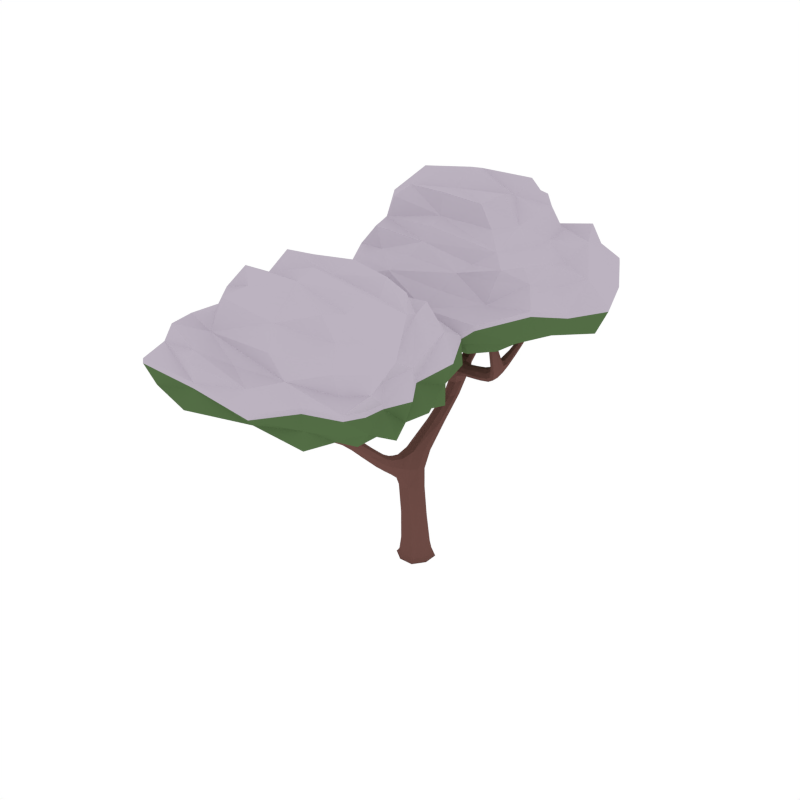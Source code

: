 # Source: CommonTree_Snow_1.blend  (saved by Blender 2.79.0; exported with 4.5.12 LTS)
import bpy
from mathutils import Matrix  # noqa: F401  (used for matrix-valued properties, if any)

bpy.ops.wm.read_factory_settings(use_empty=True)
scene = bpy.context.scene
scene.name = 'Scene'

# ---- collections
col_collection_1 = bpy.data.collections.new('Collection 1'); scene.collection.children.link(col_collection_1)

# ---- materials (node trees are filled in below, after node groups)
mat_wood = bpy.data.materials.new('Wood')
mat_wood.alpha_threshold = 0.0
mat_wood.diffuse_color = (0.1529, 0.07036, 0.05951, 1.0)
mat_wood.roughness = 0.5
mat_green = bpy.data.materials.new('Green')
mat_green.alpha_threshold = 0.0
mat_green.diffuse_color = (0.08744, 0.1523, 0.05986, 1.0)
mat_green.roughness = 0.5
mat_darkgreen = bpy.data.materials.new('DarkGreen')
mat_darkgreen.alpha_threshold = 0.0
mat_darkgreen.diffuse_color = (0.05316, 0.09084, 0.03697, 1.0)
mat_darkgreen.roughness = 0.5
mat_snow = bpy.data.materials.new('Snow')
mat_snow.alpha_threshold = 0.0
mat_snow.diffuse_color = (0.5029, 0.4508, 0.5271, 1.0)
mat_snow.roughness = 0.5

# ---- material node trees

# ---- world
world_world = bpy.data.worlds.new('World'); scene.world = world_world
world_world.color = (1.0, 1.0, 1.0)
world_world.use_sun_shadow = False
world_world.sun_shadow_jitter_overblur = 0.0
world_world.cycles.sampling_method = 'NONE'
world_world.cycles.sample_map_resolution = 256

# ---- meshes
me_cube_127 = bpy.data.meshes.new('Cube.127')
me_cube_127.from_pydata([(0.02139, 0.04812, 0.2856), (-0.08131, -0.006189, 0.2881), (-0.0311, -0.111, 0.2938), (0.07159, -0.05671, 0.2913), (-0.002953, -0.008502, -0.03538), (-0.03505, 0.1488, 0.899), (0.09949, -0.04213, -0.01599), (-0.03658, -0.111, -0.01602), (-0.1054, 0.02512, -0.01584), (0.03066, 0.09394, -0.01581), (0.03646, 0.1116, -0.04246), (-0.1231, 0.03091, -0.04246), (-0.04237, -0.1286, -0.04246), (0.1171, -0.04792, -0.04246), (0.03474, 0.4095, 1.111), (0.002698, 0.2656, 0.8751), (0.02715, 0.192, 0.8902), (-0.0595, 0.2224, 0.8839), (0.007828, 0.802, 1.543), (-0.0651, 0.4485, 1.101), (-0.03123, 0.374, 1.099), (0.2692, 0.2675, 1.261), (-0.07792, 0.4605, 1.196), (-0.04267, 0.3574, 1.177), (-0.4068, 0.5353, 1.571), (-0.04204, 0.4068, 1.245), (-0.0281, 0.4574, 1.273), (-0.4957, 0.5625, 1.702), (-0.4228, 0.5218, 1.54), (-0.406, 0.5698, 1.562), (-0.4726, 0.6699, 2.078), (-0.5278, 0.5526, 1.684), (-0.5029, 0.5968, 1.681), (-0.535, 0.5868, 1.663), (-0.4679, 0.6727, 2.178), (-0.4981, 0.6667, 2.073), (-0.467, 0.6435, 2.087), (-0.4925, 0.6403, 2.082), (-0.422, 0.5563, 1.531), (-0.2026, 0.4996, 1.336), (-0.1964, 0.5152, 1.389), (-0.2077, 0.464, 1.349), (-0.2014, 0.4796, 1.403), (-0.5271, 0.5957, 1.857), (-0.4975, 0.6028, 1.872), (-0.5332, 0.6265, 1.839), (-0.5036, 0.6337, 1.854), (0.02929, 0.9512, 1.883), (0.06212, 0.7855, 1.546), (0.04143, 0.8076, 1.517), (0.0004664, 0.7021, 1.671), (0.04478, 0.9581, 1.91), (0.04402, 0.9344, 1.898), (0.05228, 0.9603, 1.872), (0.06702, 0.9435, 1.887), (0.003721, 0.648, 1.401), (0.01604, 0.677, 1.349), (0.03995, 0.6533, 1.376), (-0.02019, 0.6718, 1.374), (0.06911, 0.8693, 1.72), (0.05098, 0.8891, 1.697), (0.04014, 0.8623, 1.739), (0.022, 0.8821, 1.717), (-0.05454, 0.5334, 1.223), (0.03995, 0.4964, 1.228), (-0.000568, 0.5337, 1.199), (-0.01401, 0.4962, 1.252), (-0.2889, 0.03532, 1.553), (-0.1867, 0.1345, 1.398), (-0.241, 0.1713, 1.39), (-0.3516, -0.02618, 1.842), (-0.4028, -0.0445, 1.936), (-0.3943, -0.002775, 1.838), (-0.3822, -0.03312, 1.829), (-0.3637, 0.004165, 1.851), (-0.07216, 0.2669, 1.248), (-0.09392, 0.3094, 1.262), (-0.1182, 0.2693, 1.225), (-0.14, 0.3118, 1.239), (-0.209, 0.1549, 1.634), (-0.199, 0.1779, 1.402), (-0.3043, 0.04795, 1.664), (-0.3277, 0.005856, 1.665), (-0.3373, 0.03859, 1.663), (-0.1908, 0.2424, 1.792), (-0.2287, 0.1279, 1.386), (-0.2529, 0.04551, 1.553), (-0.2979, 0.07156, 1.547), (-0.08684, 0.3955, 1.197), (0.01143, 0.3476, 1.206), (-0.03273, 0.3857, 1.226), (-0.06976, -0.009508, 0.645), (0.0472, -0.05071, 0.6514), (0.01226, 0.04043, 0.631), (0.02341, -0.4864, 0.9296), (-0.01344, 0.4203, 1.276), (0.3815, 0.245, 1.369), (0.2879, 0.3476, 1.293), (0.2903, 0.3087, 1.247), (0.2668, 0.3064, 1.308), (0.4758, 0.07611, 1.744), (0.4279, 0.2443, 1.317), (0.4393, 0.4129, 1.412), (0.4001, 0.206, 1.325), (0.1046, 0.3775, 1.253), (0.1188, 0.3789, 1.199), (0.1232, 0.4208, 1.239), (0.1002, 0.3356, 1.213), (0.4592, 0.05539, 1.815), (0.4545, 0.1019, 1.762), (0.4559, 0.05665, 1.742), (0.4347, 0.08247, 1.759), (0.4149, 0.1661, 1.547), (0.4409, 0.1314, 1.519), (0.4413, 0.1942, 1.547), (0.4673, 0.1595, 1.518), (0.474, 0.4871, 1.527), (0.4074, 0.4213, 1.41), (0.4027, 0.3938, 1.444), (0.4346, 0.3854, 1.447), (0.4918, 0.5134, 1.631), (0.4702, 0.4612, 1.556), (0.4426, 0.4691, 1.554), (0.4464, 0.495, 1.526), (0.4324, 0.3036, 1.411), (0.3897, 0.3125, 1.405), (0.3942, 0.3435, 1.356), (0.4368, 0.3346, 1.362), (-0.2947, 0.01521, 1.667), (-0.2178, 0.1836, 1.613), (-0.2377, 0.1478, 1.652), (-0.2465, 0.1765, 1.632), (-0.1835, 0.2495, 1.929), (-0.1853, 0.2216, 1.801), (-0.2093, 0.2346, 1.802), (-0.2039, 0.2138, 1.812), (-0.2763, 0.1167, 1.566), (-0.2661, 0.08264, 1.598), (-0.2402, 0.1239, 1.539), (-0.2299, 0.08981, 1.571), (-0.02906, 0.6295, 1.828), (-0.008502, 0.6682, 1.645), (0.01287, 0.6801, 1.659), (-0.02091, 0.6902, 1.657), (-0.03387, 0.6378, 1.98), (-0.01122, 0.6417, 1.834), (-0.0375, 0.6498, 1.833), (-0.01965, 0.662, 1.839), (-0.004859, 0.7549, 1.599), (0.04019, 0.7415, 1.601), (0.01319, 0.7291, 1.575), (0.02214, 0.7674, 1.625), (-0.213, -0.5547, 1.471), (-0.1725, -0.9351, 1.225), (0.01746, -0.6832, 1.195), (0.03525, -0.7496, 1.157), (0.1345, -0.6003, 1.511), (0.008893, -0.7377, 1.228), (-0.02352, -0.7158, 1.255), (0.1586, -0.5884, 1.579), (0.1537, -0.5984, 1.491), (0.1225, -0.5776, 1.507), (0.1101, -0.5965, 1.736), (0.1845, -0.5809, 1.572), (0.1534, -0.561, 1.568), (0.1793, -0.5536, 1.561), (0.08832, -0.6229, 1.801), (0.1277, -0.5891, 1.738), (0.115, -0.6165, 1.74), (0.1326, -0.6091, 1.742), (0.1416, -0.5757, 1.487), (0.05916, -0.6402, 1.337), (0.04082, -0.6411, 1.38), (0.07276, -0.6629, 1.348), (0.05442, -0.6639, 1.391), (0.1749, -0.5802, 1.644), (0.1519, -0.5882, 1.65), (0.1697, -0.556, 1.635), (0.1468, -0.564, 1.641), (-0.3284, -0.5223, 1.715), (-0.2407, -0.5839, 1.461), (-0.2322, -0.5585, 1.446), (-0.1894, -0.6352, 1.555), (-0.3442, -0.5274, 1.731), (-0.3334, -0.5402, 1.721), (-0.3443, -0.5225, 1.703), (-0.3493, -0.5404, 1.709), (-0.1328, -0.6275, 1.357), (-0.1423, -0.6063, 1.318), (-0.1527, -0.6329, 1.331), (-0.1224, -0.601, 1.344), (-0.3001, -0.5612, 1.587), (-0.2931, -0.5391, 1.576), (-0.2824, -0.5589, 1.606), (-0.2754, -0.5368, 1.595), (-0.02614, -0.6535, 1.225), (-0.07068, -0.7073, 1.207), (-0.0538, -0.6679, 1.193), (-0.04302, -0.6929, 1.239), (0.2508, -0.937, 1.484), (0.1734, -0.8838, 1.357), (0.1942, -0.8414, 1.364), (0.272, -1.0, 1.694), (0.2973, -1.009, 1.769), (0.2903, -0.9702, 1.702), (0.2952, -0.9919, 1.691), (0.2671, -0.9783, 1.705), (0.07779, -0.8141, 1.225), (0.07279, -0.7834, 1.247), (0.1089, -0.7931, 1.213), (0.1039, -0.7625, 1.234), (0.1464, -0.9018, 1.533), (0.1643, -0.8535, 1.366), (0.2402, -0.9414, 1.566), (0.27, -0.96, 1.568), (0.2642, -0.9358, 1.57), (0.08092, -0.8781, 1.646), (0.2033, -0.8717, 1.354), (0.2249, -0.9427, 1.477), (0.2438, -0.9103, 1.484), (0.04635, -0.7188, 1.19), (0.003385, -0.7812, 1.175), (0.01449, -0.7504, 1.207), (-0.01911, -0.7438, 1.251), (-0.2369, -0.9892, 1.316), (-0.2053, -0.8918, 1.256), (-0.1987, -0.9136, 1.214), (-0.1792, -0.9133, 1.266), (-0.2399, -1.138, 1.587), (-0.2689, -1.002, 1.277), (-0.3235, -0.8947, 1.354), (-0.2389, -1.02, 1.282), (-0.08256, -0.8094, 1.219), (-0.09143, -0.8008, 1.165), (-0.1067, -0.7864, 1.206), (-0.06733, -0.8238, 1.178), (-0.2207, -1.148, 1.638), (-0.2327, -1.114, 1.6), (-0.221, -1.145, 1.584), (-0.2138, -1.121, 1.598), (-0.2311, -1.055, 1.445), (-0.2391, -1.086, 1.423), (-0.257, -1.044, 1.446), (-0.2651, -1.075, 1.424), (-0.3651, -0.8575, 1.441), (-0.3046, -0.8796, 1.352), (-0.2925, -0.8974, 1.376), (-0.3113, -0.9124, 1.378), (-0.3818, -0.8472, 1.517), (-0.3542, -0.8743, 1.461), (-0.3381, -0.8609, 1.459), (-0.349, -0.8441, 1.439), (-0.2869, -0.9658, 1.35), (-0.2611, -0.9472, 1.345), (-0.2745, -0.9267, 1.31), (-0.3003, -0.9453, 1.315), (0.246, -0.9657, 1.563), (0.1441, -0.8775, 1.522), (0.1641, -0.8994, 1.551), (0.1618, -0.8752, 1.54), (0.05485, -0.8977, 1.741), (0.08392, -0.8945, 1.65), (0.09376, -0.8783, 1.656), (0.09676, -0.8948, 1.661), (0.2113, -0.8922, 1.496), (0.2131, -0.9221, 1.514), (0.1901, -0.8957, 1.471), (0.192, -0.9256, 1.488), (-0.1663, -0.6956, 1.666), (-0.1678, -0.6493, 1.536), (-0.1872, -0.6513, 1.542), (-0.1699, -0.6332, 1.549), (-0.1875, -0.7129, 1.774), (-0.1826, -0.695, 1.667), (-0.1693, -0.6808, 1.672), (-0.1856, -0.6802, 1.674), (-0.1956, -0.5889, 1.509), (-0.2187, -0.6129, 1.501), (-0.1939, -0.6075, 1.487), (-0.2204, -0.5943, 1.523), (-0.03571, -0.6976, 1.102), (0.01735, -0.6797, 1.102), (-0.03472, -0.6519, 1.135), (0.01833, -0.634, 1.135), (-0.07709, -0.1408, 0.6983), (-0.0314, -0.1362, 0.7781), (-0.02855, -0.1819, 0.6221), (0.01714, -0.1773, 0.7019), (-0.0312, -0.5, 0.9102), (0.008722, -0.4549, 0.9729), (-0.04589, -0.4685, 0.9535), (0.0008752, 0.484, 1.114), (0.02191, -0.2897, 0.7662), (-0.02829, -0.2949, 0.7193), (-0.01231, -0.2569, 0.8198), (-0.06251, -0.2621, 0.7728), (0.02688, 0.0824, -0.03715), (0.0726, 0.009329, 0.2874), (0.01709, 0.03129, 0.5058), (-0.06347, 0.1111, -0.04246), (-0.09386, 0.02133, -0.03715), (-0.07437, -0.02005, 0.5124), (-0.1226, -0.06901, -0.04246), (-0.03279, -0.09941, -0.03715), (-0.03035, -0.1368, 0.514), (0.05756, -0.1281, -0.04246), (0.08795, -0.03833, -0.03715), (0.05954, -0.06512, 0.5182), (0.09908, 0.04314, -0.0159), (-0.04295, 0.04713, 0.2858), (-0.08144, -0.07213, 0.2912), (0.03236, -0.1101, 0.2944), (0.08452, -0.04315, 0.07761), (-0.03259, -0.103, 0.07819), (-0.09139, 0.01466, 0.07698), (0.02572, 0.07449, 0.0764), (-0.05456, 0.09352, -0.01578), (-0.105, -0.06009, -0.01594), (0.04868, -0.1106, -0.01605), (0.1167, 0.05201, -0.04246), (0.03474, 0.1064, -0.03934), (-0.1178, 0.02919, -0.03935), (-0.04065, -0.1234, -0.03939), (0.1119, -0.04619, -0.03939), (1.521e-05, 0.4218, 1.018), (-0.05749, 0.3835, 1.014), (-0.03225, 0.3166, 1.018), (0.02526, 0.3548, 1.022), (-0.06275, 0.1754, 0.8937), (0.02689, -0.1181, 0.6729), (0.03054, 0.2402, 0.8805), (-0.03852, 0.03775, 0.6332), (-0.01626, 0.4662, 1.252), (-0.1093, 0.4678, 1.246), (-0.03226, 0.4013, 1.227), (0.04267, 0.4026, 1.249), (0.06956, 0.4547, 1.226), (-0.04004, 0.485, 1.108), (0.04397, 0.3536, 1.202), (-0.06519, 0.4023, 1.097), (-0.1018, 0.4273, 1.277), (-0.0892, 0.4785, 1.309), (-0.08702, 0.4422, 1.329), (-0.02396, 0.4041, 1.261), (-0.01373, 0.4424, 1.283), (-0.5436, 0.6056, 1.73), (-0.537, 0.5722, 1.751), (-0.5118, 0.6144, 1.748), (-0.5052, 0.581, 1.769), (-0.5087, 0.5491, 1.699), (-0.1974, 0.5019, 1.41), (-0.5407, 0.5671, 1.669), (-0.1982, 0.5157, 1.359), (-0.483, 0.6773, 2.151), (-0.4788, 0.658, 2.156), (-0.4643, 0.6787, 2.152), (-0.4601, 0.6594, 2.157), (-0.4641, 0.6578, 2.084), (-0.5189, 0.6378, 1.843), (-0.5385, 0.6094, 1.844), (-0.4777, 0.6351, 2.087), (-0.4146, 0.5197, 1.558), (-0.4925, 0.582, 1.695), (-0.4269, 0.536, 1.527), (-0.5195, 0.6005, 1.667), (-0.4978, 0.5703, 1.607), (-0.4699, 0.5816, 1.627), (-0.4922, 0.5361, 1.625), (-0.4644, 0.5474, 1.645), (-0.4029, 0.5562, 1.573), (-0.4133, 0.5714, 1.545), (-0.2057, 0.4623, 1.379), (-0.2068, 0.4784, 1.329), (-0.3196, 0.5358, 1.439), (-0.3139, 0.5511, 1.484), (-0.3259, 0.5008, 1.443), (-0.3201, 0.5162, 1.487), (-0.4942, 0.6201, 1.867), (-0.4862, 0.6746, 2.073), (-0.5023, 0.653, 2.076), (-0.5098, 0.5915, 1.869), (-0.5087, 0.6196, 1.976), (-0.4818, 0.6248, 1.987), (-0.5145, 0.6476, 1.963), (-0.4875, 0.6528, 1.973), (0.03376, 0.4556, 1.115), (-0.06586, 0.5005, 1.209), (0.01076, 0.3733, 1.105), (-0.08636, 0.4224, 1.191), (-0.03403, 0.371, 1.149), (-0.07451, 0.4599, 1.158), (0.06334, 0.4022, 1.167), (0.00183, 0.5041, 1.171), (0.03208, 0.8077, 1.643), (0.06616, 0.8171, 1.605), (0.01369, 0.8326, 1.602), (0.04617, 0.8388, 1.578), (0.01823, 0.8108, 1.523), (-0.04673, 0.514, 1.243), (0.05218, 0.7681, 1.573), (0.03422, 0.5144, 1.209), (0.0426, 0.9454, 1.912), (0.05922, 0.9528, 1.905), (0.03203, 0.9579, 1.902), (0.04864, 0.9654, 1.895), (0.03654, 0.9601, 1.874), (0.0248, 0.8702, 1.733), (0.05818, 0.8612, 1.735), (0.06596, 0.954, 1.876), (-0.00916, 0.6808, 1.355), (0.002656, 0.7828, 1.571), (0.02671, 0.6452, 1.395), (0.06141, 0.7976, 1.525), (0.01623, 0.7239, 1.514), (0.03273, 0.7642, 1.459), (0.05429, 0.7419, 1.487), (-0.001493, 0.7588, 1.485), (0.03098, 0.8908, 1.701), (0.03147, 0.9403, 1.894), (0.05864, 0.9349, 1.896), (0.06826, 0.8807, 1.704), (0.06978, 0.9192, 1.832), (0.05372, 0.9368, 1.815), (0.04466, 0.9113, 1.847), (0.0286, 0.9288, 1.829), (-0.01619, 0.6581, 1.394), (0.03816, 0.6659, 1.356), (-0.03872, 0.5435, 1.203), (0.02207, 0.4877, 1.247), (-0.04047, 0.5827, 1.268), (0.03116, 0.5585, 1.27), (0.001546, 0.5866, 1.244), (-0.01086, 0.5545, 1.294), (-0.2802, 0.06343, 1.605), (-0.314, 0.05259, 1.594), (-0.3054, 0.01777, 1.601), (-0.2705, 0.02839, 1.599), (-0.2406, 0.06831, 1.555), (-0.2227, 0.1854, 1.397), (-0.3886, -0.02309, 1.922), (-0.4115, -0.02814, 1.91), (-0.4021, -0.0509, 1.901), (-0.3792, -0.04585, 1.913), (-0.3639, -0.03726, 1.833), (-0.2684, 0.03123, 1.555), (-0.3821, 0.00825, 1.846), (-0.3025, 0.05102, 1.55), (-0.1227, 0.3202, 1.253), (-0.2457, 0.1479, 1.385), (-0.2043, 0.1203, 1.391), (-0.07121, 0.2886, 1.261), (-0.1323, 0.2026, 1.3), (-0.148, 0.2487, 1.311), (-0.1779, 0.1993, 1.281), (-0.1936, 0.2455, 1.292), (-0.2856, 0.09433, 1.551), (-0.35, -0.009241, 1.849), (-0.1827, 0.1579, 1.403), (-0.396, -0.01965, 1.83), (-0.3337, 0.0302, 1.754), (-0.3539, -0.008438, 1.742), (-0.365, 0.0225, 1.746), (-0.3226, -0.0007374, 1.75), (-0.2913, 0.03405, 1.666), (-0.3409, 0.02002, 1.663), (-0.3086, 0.002219, 1.667), (-0.3231, 0.05132, 1.663), (-0.267, 0.06864, 1.492), (-0.2291, 0.0773, 1.496), (-0.2774, 0.1072, 1.49), (-0.2341, 0.1264, 1.493), (-0.1403, 0.2922, 1.226), (-0.09008, 0.2565, 1.233), (-0.09837, 0.3639, 1.213), (-0.06735, 0.326, 1.197), (-0.05082, 0.3563, 1.239), (-0.01981, 0.3184, 1.222), (-0.07836, 0.3803, 1.179), (-0.004506, 0.3416, 1.186), (-0.07075, 0.3988, 1.216), (0.002807, 0.3655, 1.223), (-0.08233, -0.0771, 0.6666), (0.002089, 0.1514, 0.8983), (0.05126, 0.00784, 0.6374), (-0.03458, 0.2618, 0.8756), (-0.06547, 0.05984, 0.748), (0.03595, 0.02287, 0.7542), (0.007315, 0.1078, 0.7309), (-0.03599, -0.03397, 0.7996), (0.3441, 0.2698, 1.34), (0.364, 0.325, 1.326), (0.3524, 0.233, 1.291), (0.376, 0.2731, 1.278), (0.2786, 0.2707, 1.242), (0.1, 0.3549, 1.237), (0.275, 0.329, 1.312), (0.1279, 0.4198, 1.215), (0.3986, 0.2158, 1.427), (0.4343, 0.2556, 1.437), (0.4252, 0.1756, 1.391), (0.4553, 0.2103, 1.388), (0.385, 0.222, 1.35), (0.3847, 0.2751, 1.386), (0.4337, 0.2923, 1.338), (0.4174, 0.2092, 1.308), (0.1061, 0.3376, 1.196), (0.2644, 0.2843, 1.288), (0.1128, 0.4005, 1.256), (0.2961, 0.3461, 1.267), (0.1776, 0.3454, 1.277), (0.1961, 0.3456, 1.22), (0.1972, 0.3875, 1.262), (0.1765, 0.3036, 1.235), (0.4427, 0.06393, 1.804), (0.4575, 0.07816, 1.806), (0.4588, 0.04458, 1.792), (0.4737, 0.0588, 1.795), (0.4711, 0.09755, 1.754), (0.4595, 0.1318, 1.51), (0.4383, 0.09497, 1.764), (0.4224, 0.1467, 1.535), (0.4621, 0.1889, 1.534), (0.4702, 0.05625, 1.738), (0.4204, 0.1839, 1.553), (0.4413, 0.06837, 1.751), (0.4278, 0.1151, 1.676), (0.4501, 0.08709, 1.654), (0.4493, 0.1371, 1.676), (0.4716, 0.1091, 1.655), (0.4202, 0.459, 1.452), (0.4443, 0.4245, 1.483), (0.4161, 0.4327, 1.482), (0.4484, 0.4508, 1.453), (0.4213, 0.4261, 1.399), (0.4494, 0.3151, 1.392), (0.4003, 0.4075, 1.43), (0.4142, 0.3848, 1.451), (0.4743, 0.5172, 1.597), (0.4925, 0.4919, 1.62), (0.4714, 0.4977, 1.619), (0.4954, 0.5113, 1.598), (0.4584, 0.4997, 1.517), (0.4818, 0.47, 1.544), (0.4526, 0.4608, 1.56), (0.4404, 0.4819, 1.542), (0.4124, 0.3487, 1.343), (0.4482, 0.3949, 1.433), (0.3854, 0.3284, 1.382), (0.4058, 0.3021, 1.417), (0.4332, 0.3447, 1.428), (0.396, 0.3533, 1.425), (0.4011, 0.3826, 1.383), (0.4383, 0.3739, 1.387), (-0.2197, 0.1864, 1.71), (-0.1976, 0.1937, 1.696), (-0.2261, 0.2099, 1.696), (-0.204, 0.2172, 1.682), (-0.2058, 0.1704, 1.619), (-0.2458, 0.07833, 1.592), (-0.2348, 0.1878, 1.617), (-0.2798, 0.09726, 1.589), (-0.1915, 0.2337, 1.903), (-0.1786, 0.2398, 1.896), (-0.1954, 0.2486, 1.898), (-0.1825, 0.2547, 1.891), (-0.2018, 0.2442, 1.795), (-0.183, 0.2334, 1.794), (-0.1936, 0.213, 1.809), (-0.2109, 0.2218, 1.81), (-0.2256, 0.108, 1.548), (-0.2216, 0.1448, 1.648), (-0.2612, 0.1294, 1.545), (-0.2488, 0.1598, 1.647), (-0.265, 0.1427, 1.594), (-0.2544, 0.1095, 1.621), (-0.2304, 0.1497, 1.57), (-0.2198, 0.1165, 1.597), (-0.009952, 0.676, 1.725), (-0.0002938, 0.6552, 1.717), (-0.02874, 0.6639, 1.716), (-0.01908, 0.6432, 1.707), (-0.01304, 0.7016, 1.667), (0.03786, 0.7576, 1.619), (0.005572, 0.6685, 1.649), (-0.002634, 0.7389, 1.581), (-0.02788, 0.652, 1.946), (-0.02178, 0.6368, 1.944), (-0.0412, 0.6428, 1.943), (-0.0351, 0.6277, 1.94), (-0.01771, 0.6305, 1.83), (-0.03806, 0.6367, 1.829), (-0.0113, 0.655, 1.838), (-0.03036, 0.6608, 1.837), (0.004178, 0.7676, 1.618), (0.01173, 0.6941, 1.668), (0.03125, 0.7288, 1.582), (-0.02033, 0.6763, 1.648), (-0.01321, 0.7226, 1.628), (0.02685, 0.7107, 1.63), (0.002359, 0.6987, 1.611), (0.01127, 0.7345, 1.647), (-0.03027, -0.7108, 1.236), (0.0273, -0.6771, 1.244), (0.008489, -0.7412, 1.209), (-0.04455, -0.7699, 1.219), (-0.07518, -0.7431, 1.198), (-0.02395, -0.7872, 1.169), (0.0325, -0.7101, 1.268), (0.0004105, -0.6878, 1.296), (0.008853, -0.7142, 1.311), (-0.00394, -0.7478, 1.239), (-0.02838, -0.7313, 1.259), (0.176, -0.5492, 1.598), (0.1814, -0.5757, 1.609), (0.1507, -0.5573, 1.605), (0.1561, -0.5838, 1.616), (0.172, -0.5919, 1.578), (0.04285, -0.6524, 1.396), (0.1893, -0.5649, 1.565), (0.04677, -0.6353, 1.356), (0.1008, -0.6079, 1.786), (0.1045, -0.6222, 1.788), (0.08863, -0.6135, 1.783), (0.0924, -0.6278, 1.785), (0.1085, -0.608, 1.738), (0.1563, -0.5544, 1.636), (0.1786, -0.5657, 1.639), (0.1248, -0.6182, 1.742), (0.1468, -0.6055, 1.502), (0.1504, -0.5762, 1.575), (0.1527, -0.5861, 1.484), (0.1642, -0.5509, 1.562), (0.1708, -0.5641, 1.524), (0.1467, -0.5696, 1.533), (0.1775, -0.5903, 1.533), (0.1534, -0.5959, 1.543), (0.124, -0.5889, 1.513), (0.1287, -0.5714, 1.497), (0.06717, -0.6694, 1.372), (0.07037, -0.6509, 1.332), (0.1012, -0.5979, 1.432), (0.08555, -0.5973, 1.464), (0.1173, -0.6183, 1.434), (0.1016, -0.6176, 1.466), (0.1442, -0.5777, 1.646), (0.1174, -0.5882, 1.736), (0.1349, -0.5968, 1.74), (0.1641, -0.5907, 1.649), (0.1602, -0.5921, 1.686), (0.1402, -0.5997, 1.688), (0.1553, -0.5705, 1.68), (0.1353, -0.578, 1.682), (-0.004827, -0.6673, 1.21), (0.03607, -0.7005, 1.187), (0.02266, -0.7241, 1.136), (0.01826, -0.6662, 1.166), (-0.05146, -0.7487, 1.141), (-0.042, -0.6741, 1.169), (-0.2439, -0.5752, 1.536), (-0.2631, -0.5749, 1.504), (-0.2361, -0.547, 1.513), (-0.2551, -0.5502, 1.49), (-0.2198, -0.5496, 1.455), (-0.02803, -0.67, 1.239), (-0.232, -0.5959, 1.481), (-0.06953, -0.6916, 1.192), (-0.3385, -0.535, 1.732), (-0.3504, -0.5348, 1.724), (-0.3352, -0.522, 1.728), (-0.3472, -0.5217, 1.72), (-0.3349, -0.5177, 1.708), (-0.2749, -0.5478, 1.605), (-0.2925, -0.5651, 1.599), (-0.3511, -0.5318, 1.703), (-0.1293, -0.5964, 1.327), (-0.2066, -0.5694, 1.49), (-0.1448, -0.6362, 1.348), (-0.2419, -0.5729, 1.447), (-0.1851, -0.6021, 1.442), (-0.202, -0.5739, 1.402), (-0.2112, -0.5995, 1.417), (-0.1828, -0.5696, 1.427), (-0.282, -0.5319, 1.583), (-0.3272, -0.5315, 1.721), (-0.3423, -0.5445, 1.717), (-0.3015, -0.5513, 1.577), (-0.3345, -0.548, 1.669), (-0.3286, -0.5287, 1.661), (-0.3182, -0.5468, 1.684), (-0.3123, -0.5275, 1.676), (-0.1231, -0.6135, 1.357), (-0.153, -0.6216, 1.318), (-0.03538, -0.6504, 1.205), (-0.0607, -0.7095, 1.226), (-0.06061, -0.6339, 1.262), (-0.09568, -0.6726, 1.247), (-0.08296, -0.6422, 1.234), (-0.07333, -0.6643, 1.275), (0.2279, -0.9305, 1.52), (0.2542, -0.9241, 1.519), (0.2608, -0.9499, 1.519), (0.2357, -0.9548, 1.512), (0.2086, -0.933, 1.478), (0.1768, -0.84, 1.368), (0.2825, -0.9982, 1.758), (0.3001, -0.9917, 1.754), (0.304, -1.008, 1.744), (0.2864, -1.014, 1.748), (0.2848, -1.001, 1.69), (0.2395, -0.9467, 1.481), (0.2774, -0.9688, 1.706), (0.2538, -0.9221, 1.486), (0.08778, -0.7657, 1.245), (0.2065, -0.8533, 1.358), (0.1904, -0.8855, 1.353), (0.06683, -0.8036, 1.239), (0.1292, -0.8433, 1.276), (0.1202, -0.8114, 1.293), (0.1612, -0.8265, 1.268), (0.1522, -0.7946, 1.284), (0.2274, -0.9007, 1.486), (0.2637, -0.9911, 1.7), (0.1616, -0.8716, 1.362), (0.2986, -0.979, 1.695), (0.2524, -0.9567, 1.633), (0.2807, -0.9724, 1.626), (0.2757, -0.9497, 1.633), (0.2574, -0.9794, 1.626), (0.2371, -0.9548, 1.563), (0.2732, -0.9464, 1.57), (0.2594, -0.969, 1.565), (0.2508, -0.9327, 1.569), (0.2336, -0.9135, 1.437), (0.2065, -0.9217, 1.434), (0.2261, -0.8856, 1.441), (0.192, -0.8887, 1.436), (0.1135, -0.7721, 1.221), (0.09528, -0.8116, 1.213), (0.0638, -0.7391, 1.205), (0.06177, -0.7684, 1.179), (0.03367, -0.7648, 1.221), (0.03164, -0.7941, 1.194), (0.04818, -0.7257, 1.17), (0.01712, -0.7737, 1.158), (0.03379, -0.7275, 1.206), (0.0003898, -0.7731, 1.196), (-0.2198, -0.9611, 1.294), (-0.2495, -0.9298, 1.285), (-0.216, -0.9859, 1.254), (-0.2438, -0.9658, 1.246), (-0.1812, -0.9334, 1.208), (-0.07189, -0.819, 1.202), (-0.1912, -0.9007, 1.27), (-0.108, -0.7845, 1.184), (-0.2381, -1.015, 1.358), (-0.2734, -0.999, 1.367), (-0.2452, -1.049, 1.33), (-0.2755, -1.034, 1.33), (-0.233, -1.005, 1.302), (-0.2473, -0.9704, 1.33), (-0.2864, -0.9722, 1.296), (-0.2518, -1.022, 1.269), (-0.0726, -0.8193, 1.16), (-0.1721, -0.926, 1.249), (-0.09544, -0.7976, 1.222), (-0.2113, -0.8938, 1.234), (-0.1289, -0.8585, 1.239), (-0.1443, -0.8554, 1.186), (-0.1538, -0.8363, 1.228), (-0.1193, -0.8776, 1.198), (-0.2125, -1.137, 1.63), (-0.2265, -1.132, 1.632), (-0.2179, -1.155, 1.621), (-0.232, -1.149, 1.623), (-0.2427, -1.122, 1.595), (-0.2519, -1.091, 1.417), (-0.2197, -1.114, 1.601), (-0.2308, -1.07, 1.435), (-0.2697, -1.054, 1.436), (-0.2305, -1.149, 1.582), (-0.2398, -1.045, 1.449), (-0.2143, -1.133, 1.591), (-0.2211, -1.096, 1.537), (-0.2285, -1.121, 1.521), (-0.242, -1.088, 1.539), (-0.2493, -1.112, 1.523), (-0.323, -0.859, 1.384), (-0.3282, -0.8898, 1.406), (-0.3118, -0.876, 1.405), (-0.3395, -0.8728, 1.385), (-0.3156, -0.8803, 1.345), (-0.3022, -0.9627, 1.336), (-0.2953, -0.8872, 1.366), (-0.2974, -0.9069, 1.381), (-0.3722, -0.8388, 1.492), (-0.3763, -0.8616, 1.509), (-0.3639, -0.8514, 1.508), (-0.3845, -0.849, 1.494), (-0.3587, -0.8443, 1.433), (-0.3648, -0.8716, 1.453), (-0.3422, -0.8695, 1.463), (-0.3407, -0.8514, 1.451), (-0.2886, -0.9284, 1.301), (-0.3236, -0.9097, 1.368), (-0.2635, -0.9348, 1.329), (-0.2685, -0.9591, 1.353), (-0.299, -0.9388, 1.364), (-0.2767, -0.9221, 1.361), (-0.2898, -0.9032, 1.331), (-0.3121, -0.9199, 1.334), (0.1307, -0.8905, 1.591), (0.1163, -0.8912, 1.577), (0.128, -0.8713, 1.584), (0.1136, -0.8721, 1.57), (0.1408, -0.8908, 1.523), (0.203, -0.9307, 1.505), (0.1524, -0.8697, 1.529), (0.2174, -0.9068, 1.511), (0.06916, -0.9009, 1.723), (0.05988, -0.9004, 1.716), (0.06682, -0.8894, 1.721), (0.05754, -0.8889, 1.714), (0.08664, -0.8737, 1.65), (0.07916, -0.8867, 1.645), (0.09114, -0.8983, 1.656), (0.09842, -0.887, 1.661), (0.1857, -0.9121, 1.473), (0.1558, -0.9061, 1.545), (0.2003, -0.886, 1.479), (0.1673, -0.8872, 1.55), (0.1909, -0.8841, 1.515), (0.1928, -0.9128, 1.53), (0.1703, -0.8877, 1.492), (0.1722, -0.9164, 1.507), (-0.1809, -0.6567, 1.593), (-0.1781, -0.6717, 1.584), (-0.1636, -0.6564, 1.589), (-0.1607, -0.6714, 1.58), (-0.1804, -0.6304, 1.555), (-0.2257, -0.6049, 1.515), (-0.1771, -0.6545, 1.536), (-0.1885, -0.5968, 1.495), (-0.1918, -0.7007, 1.75), (-0.1896, -0.7119, 1.746), (-0.1797, -0.7014, 1.75), (-0.1775, -0.7126, 1.745), (-0.1739, -0.6991, 1.665), (-0.1635, -0.6882, 1.669), (-0.1881, -0.6873, 1.671), (-0.1784, -0.677, 1.675), (-0.2085, -0.5869, 1.521), (-0.193, -0.6436, 1.55), (-0.2059, -0.6149, 1.489), (-0.1638, -0.6406, 1.541), (-0.1826, -0.6109, 1.529), (-0.2031, -0.6323, 1.521), (-0.181, -0.6284, 1.512), (-0.2047, -0.6148, 1.538), (0.01802, -0.6044, 1.039), (0.01578, -0.5693, 1.078), (-0.03276, -0.6229, 1.031), (-0.03501, -0.5878, 1.07), (-0.008944, -0.7001, 1.093), (-0.04896, -0.6791, 1.118), (0.03062, -0.6523, 1.118), (-0.00747, -0.6316, 1.143), (0.0269, -0.3675, 0.8229), (-0.03004, -0.3752, 0.7896), (-0.001191, -0.3357, 0.8702), (-0.063, -0.1285, 0.7576), (-0.06078, -0.2795, 0.7347), (0.0009159, -0.1553, 0.7596), (0.001815, -0.5013, 0.9086), (0.008203, -0.3008, 0.729), (0.02768, -0.467, 0.9567), (-0.02022, -0.4541, 0.9734), (-0.05424, -0.4874, 0.9276), (-0.05814, -0.3434, 0.8369), (-0.04313, -0.2515, 0.8093), (-0.06763, -0.1622, 0.6399), (0.01451, -0.2717, 0.8051), (0.009809, -0.1902, 0.6433), (0.0161, -0.233, 0.7343), (-0.02733, -0.2376, 0.6724), (-0.02295, -0.1973, 0.7972), (-0.06637, -0.202, 0.7353), (0.08616, 0.03657, -0.03852), (0.062, -0.003933, 0.5098), (-0.04803, 0.08061, -0.03852), (-0.04007, 0.02957, 0.5066), (0.04212, -0.09761, -0.03852), (0.02616, -0.1359, 0.5505), (-0.09206, -0.05357, -0.03852), (-0.08046, -0.09889, 0.544), (0.08448, 0.03067, 0.07676), (-0.04762, 0.07394, 0.07649), (-0.09118, -0.05906, 0.07763), (0.04058, -0.1025, 0.0783), (-0.06083, 0.1059, -0.03933), (-0.1174, -0.06637, -0.03937), (0.05492, -0.1229, -0.0394), (0.1115, 0.04938, -0.03936), (0.0264, 0.3981, 1.021), (-0.03443, 0.4191, 1.015), (-0.05986, 0.3407, 1.015), (0.003436, 0.3187, 1.021), (0.04223, 0.4361, 1.249), (-0.07793, 0.4849, 1.252), (-0.09229, 0.4313, 1.229), (0.02698, 0.3813, 1.227), (-0.09355, 0.4252, 1.307), (-0.08473, 0.4645, 1.333), (-0.5282, 0.6184, 1.734), (-0.5494, 0.5866, 1.736), (-0.5183, 0.5683, 1.765), (-0.5018, 0.5998, 1.763), (-0.4773, 0.6792, 2.13), (-0.4887, 0.6637, 2.133), (-0.471, 0.6504, 2.139), (-0.4607, 0.6664, 2.136), (-0.4759, 0.5332, 1.64), (-0.4613, 0.5673, 1.641), (-0.503, 0.5503, 1.61), (-0.4841, 0.5845, 1.613), (-0.3155, 0.538, 1.496), (-0.3152, 0.5516, 1.461), (-0.3246, 0.4992, 1.466), (-0.3241, 0.515, 1.429), (-0.4786, 0.6403, 1.982), (-0.5016, 0.657, 1.965), (-0.5191, 0.6325, 1.966), (-0.4931, 0.615, 1.985), (0.06146, 0.4655, 1.188), (-0.0509, 0.5116, 1.174), (0.0317, 0.3557, 1.167), (-0.07999, 0.4055, 1.155), (0.05311, 0.7981, 1.621), (0.01229, 0.8101, 1.619), (0.06549, 0.8291, 1.586), (0.02373, 0.8415, 1.584), (0.054, 0.9441, 1.906), (0.03403, 0.9479, 1.905), (0.05902, 0.9586, 1.893), (0.03806, 0.9627, 1.891), (0.009064, 0.7675, 1.464), (-0.0005495, 0.7484, 1.523), (0.04208, 0.7357, 1.525), (0.05322, 0.7539, 1.467), (0.03643, 0.9374, 1.818), (0.03106, 0.9179, 1.842), (0.06052, 0.911, 1.844), (0.06875, 0.9298, 1.82), (-0.03511, 0.567, 1.287), (0.02792, 0.573, 1.251), (-0.02793, 0.5922, 1.249), (0.0165, 0.55, 1.288), (-0.2602, 0.05237, 1.593), (-0.2965, 0.07236, 1.589), (-0.3186, 0.03267, 1.598), (-0.2856, 0.01423, 1.601), (-0.3726, -0.02736, 1.901), (-0.3964, -0.01431, 1.899), (-0.4065, -0.03493, 1.885), (-0.3827, -0.04803, 1.887), (-0.1745, 0.2584, 1.304), (-0.1974, 0.2219, 1.282), (-0.1509, 0.1892, 1.288), (-0.129, 0.2267, 1.31), (-0.3354, -0.01241, 1.745), (-0.3204, 0.01675, 1.754), (-0.3521, 0.03399, 1.751), (-0.3674, 0.005197, 1.742), (-0.2452, 0.06325, 1.495), (-0.2819, 0.08584, 1.49), (-0.2634, 0.1228, 1.503), (-0.2238, 0.09836, 1.508), (-0.09411, 0.3485, 1.199), (-0.03647, 0.311, 1.205), (-0.083, 0.3679, 1.229), (-0.02278, 0.3371, 1.237), (-0.07341, -0.02539, 0.7655), (0.007568, -0.05845, 0.77), (0.04067, 0.07808, 0.7383), (-0.03708, 0.1043, 0.7336), (0.3436, 0.2479, 1.32), (0.3598, 0.2978, 1.354), (0.3892, 0.3183, 1.304), (0.3649, 0.2374, 1.272), (0.4056, 0.1929, 1.411), (0.4035, 0.2498, 1.428), (0.4559, 0.2608, 1.4), (0.4457, 0.1771, 1.378), (0.1839, 0.3053, 1.217), (0.1743, 0.3228, 1.26), (0.1856, 0.3681, 1.28), (0.2037, 0.3859, 1.238), (0.4468, 0.057, 1.786), (0.4451, 0.07872, 1.796), (0.4689, 0.07829, 1.789), (0.4689, 0.05004, 1.777), (0.4669, 0.1327, 1.667), (0.4654, 0.087, 1.648), (0.432, 0.1291, 1.68), (0.4346, 0.09969, 1.666), (0.4324, 0.4637, 1.443), (0.4139, 0.4457, 1.469), (0.4562, 0.4334, 1.471), (0.4264, 0.4243, 1.487), (0.4778, 0.513, 1.574), (0.4626, 0.5011, 1.591), (0.4936, 0.4924, 1.593), (0.4735, 0.4842, 1.606), (0.4172, 0.3875, 1.371), (0.4488, 0.3552, 1.412), (0.393, 0.3681, 1.406), (0.4096, 0.3437, 1.434), (-0.2075, 0.1847, 1.707), (-0.2279, 0.1957, 1.707), (-0.1948, 0.2067, 1.686), (-0.2171, 0.22, 1.686), (-0.1869, 0.229, 1.877), (-0.1994, 0.2353, 1.878), (-0.1796, 0.2442, 1.867), (-0.1928, 0.2515, 1.868), (-0.2161, 0.1343, 1.578), (-0.2348, 0.1053, 1.616), (-0.2508, 0.1551, 1.575), (-0.268, 0.1238, 1.613), (-0.0008503, 0.6687, 1.723), (-0.02134, 0.675, 1.723), (-0.006848, 0.6439, 1.71), (-0.02903, 0.6506, 1.709), (-0.0199, 0.6482, 1.918), (-0.03409, 0.6526, 1.917), (-0.02491, 0.6301, 1.913), (-0.03967, 0.6346, 1.912), (-0.004766, 0.7345, 1.642), (0.02508, 0.7256, 1.643), (0.01859, 0.6987, 1.616), (-0.01165, 0.7077, 1.614), (-0.05502, -0.7486, 1.22), (0.0007465, -0.6787, 1.248), (0.03319, -0.7027, 1.224), (-0.02193, -0.7728, 1.197), (0.02286, -0.719, 1.292), (-0.001356, -0.7018, 1.315), (0.1612, -0.5471, 1.599), (0.1858, -0.56, 1.602), (0.1693, -0.5868, 1.615), (0.1479, -0.5722, 1.612), (0.1001, -0.6033, 1.772), (0.1125, -0.6096, 1.775), (0.1056, -0.625, 1.775), (0.09385, -0.6179, 1.772), (0.1664, -0.6001, 1.54), (0.1447, -0.5837, 1.54), (0.1809, -0.5754, 1.526), (0.1563, -0.5607, 1.527), (0.08953, -0.6068, 1.473), (0.08951, -0.5929, 1.448), (0.1136, -0.6235, 1.451), (0.113, -0.6078, 1.424), (0.1332, -0.5904, 1.686), (0.1437, -0.5693, 1.679), (0.1632, -0.579, 1.682), (0.151, -0.6018, 1.689), (-0.06724, -0.7231, 1.165), (-0.01266, -0.6552, 1.181), (-0.01427, -0.7654, 1.137), (0.03884, -0.695, 1.154), (-0.2502, -0.5848, 1.516), (-0.2292, -0.5631, 1.523), (-0.2644, -0.5641, 1.491), (-0.243, -0.5417, 1.499), (-0.3442, -0.5388, 1.726), (-0.3331, -0.5293, 1.729), (-0.3508, -0.5292, 1.716), (-0.3391, -0.5192, 1.719), (-0.1895, -0.5647, 1.412), (-0.1851, -0.5824, 1.454), (-0.2069, -0.6051, 1.446), (-0.212, -0.5884, 1.403), (-0.3186, -0.5229, 1.667), (-0.3115, -0.5372, 1.683), (-0.3274, -0.5519, 1.679), (-0.336, -0.539, 1.661), (-0.06183, -0.6476, 1.275), (-0.09535, -0.66, 1.233), (-0.06816, -0.63, 1.245), (-0.08724, -0.6756, 1.265), (0.2213, -0.9423, 1.507), (0.2368, -0.9169, 1.513), (0.2639, -0.9357, 1.521), (0.2499, -0.959, 1.516), (0.2771, -1.003, 1.74), (0.2873, -0.9864, 1.744), (0.3031, -0.9937, 1.735), (0.2929, -1.01, 1.731), (0.1339, -0.7953, 1.293), (0.1647, -0.8062, 1.274), (0.1474, -0.8431, 1.268), (0.1168, -0.8313, 1.287), (0.2703, -0.9816, 1.625), (0.2491, -0.9698, 1.63), (0.2628, -0.9476, 1.635), (0.284, -0.9592, 1.63), (0.2218, -0.9248, 1.435), (0.2368, -0.8974, 1.44), (0.2099, -0.8827, 1.449), (0.1938, -0.9122, 1.443), (0.06912, -0.7468, 1.189), (0.04738, -0.7891, 1.18), (0.05043, -0.7451, 1.219), (0.02394, -0.7853, 1.212), (-0.2136, -0.9749, 1.277), (-0.2381, -0.9472, 1.306), (-0.265, -0.9409, 1.269), (-0.2263, -0.9857, 1.239), (-0.2366, -1.032, 1.346), (-0.2514, -0.9936, 1.36), (-0.2904, -1.001, 1.34), (-0.2596, -1.054, 1.322), (-0.1266, -0.8748, 1.181), (-0.1207, -0.8701, 1.222), (-0.1409, -0.8461, 1.243), (-0.1581, -0.8368, 1.205), (-0.2137, -1.143, 1.616), (-0.2186, -1.128, 1.624), (-0.2346, -1.135, 1.62), (-0.2267, -1.154, 1.61), (-0.2527, -1.095, 1.532), (-0.2389, -1.125, 1.517), (-0.2279, -1.088, 1.541), (-0.2215, -1.108, 1.53), (-0.3329, -0.8593, 1.378), (-0.3145, -0.8664, 1.396), (-0.3391, -0.8871, 1.398), (-0.316, -0.8848, 1.409), (-0.3739, -0.8422, 1.476), (-0.3598, -0.8461, 1.487), (-0.378, -0.8611, 1.489), (-0.3617, -0.8608, 1.498), (-0.3024, -0.9043, 1.323), (-0.313, -0.9361, 1.352), (-0.2795, -0.9109, 1.347), (-0.2827, -0.9327, 1.367), (0.1243, -0.8951, 1.586), (0.1329, -0.8813, 1.59), (0.1113, -0.8824, 1.57), (0.1202, -0.8664, 1.575), (0.07169, -0.9013, 1.704), (0.07691, -0.8932, 1.707), (0.06296, -0.8926, 1.696), (0.06827, -0.8837, 1.7), (0.1661, -0.9034, 1.493), (0.183, -0.9213, 1.522), (0.1802, -0.8782, 1.5), (0.197, -0.8981, 1.528), (-0.1836, -0.664, 1.59), (-0.1732, -0.653, 1.593), (-0.1689, -0.6755, 1.58), (-0.1576, -0.6636, 1.584), (-0.1913, -0.7013, 1.728), (-0.1841, -0.6936, 1.731), (-0.1808, -0.7101, 1.724), (-0.1733, -0.7022, 1.727), (-0.1941, -0.6085, 1.538), (-0.2094, -0.6244, 1.532), (-0.1917, -0.6348, 1.512), (-0.1762, -0.6186, 1.518), (-0.04775, -0.6098, 1.049), (-0.009008, -0.57, 1.083), (-0.005638, -0.6226, 1.025), (0.02843, -0.582, 1.06), (-0.06105, -0.361, 0.8056), (0.008175, -0.3796, 0.7938), (-0.03397, -0.332, 0.8647), (0.02437, -0.3494, 0.8555), (-0.05154, -0.191, 0.782), (-0.06059, -0.2207, 0.6884), (0.004544, -0.2137, 0.7812), (0.007035, -0.2445, 0.6877), (0.4416, -1.455, 1.662), (0.265, -0.8697, 1.378), (0.2279, -0.3797, 1.393), (0.545, -0.4491, 1.569), (0.2025, -0.1302, 1.605), (0.6502, -1.208, 1.61), (-0.4146, -1.339, 1.505), (-0.772, -0.7839, 1.65), (-0.2402, -1.573, 1.728), (-0.8143, -1.29, 1.705), (-0.4915, -0.7733, 1.46), (0.6311, -0.8949, 1.545), (0.3748, -1.273, 1.552), (-0.4199, -0.4512, 1.715), (-0.3829, -0.1915, 1.582), (-0.35, -0.3805, 1.443), (-0.1115, -0.831, 1.442), (-0.7441, -1.301, 1.607), (-0.6529, -1.571, 1.748), (0.1846, -1.589, 1.69), (0.6335, -0.6964, 1.522), (0.5633, -0.8846, 1.407), (0.6037, -1.353, 1.638), (0.4483, -1.472, 1.556), (0.2376, -0.653, 1.431), (-0.1193, -0.185, 1.602), (0.4901, -0.2076, 1.588), (0.2155, -0.2052, 1.532), (-0.1032, -0.3675, 1.44), (0.5227, -0.4079, 1.417), (-0.6411, -0.5886, 1.69), (-0.1956, -0.3068, 1.792), (0.5985, -0.4429, 1.713), (0.1759, -0.1563, 1.731), (0.6185, -1.192, 1.692), (0.3989, -1.425, 1.733), (-0.4348, -0.5598, 1.42), (-0.3046, -1.599, 1.588), (0.03174, -1.318, 1.549), (-0.7254, -0.7523, 1.55), (0.5997, -1.236, 1.535), (0.6737, -0.886, 1.679), (-0.9179, -0.9935, 1.666), (-0.5026, -1.026, 1.46), (0.6964, -1.053, 1.559), (0.3072, -1.056, 1.495), (-0.4598, -0.29, 1.65), (-0.3986, -0.2912, 1.529), (-0.6154, -0.4876, 1.547), (-0.1124, -0.6136, 1.415), (0.1365, -1.515, 1.614), (-0.6064, -1.529, 1.616), (0.4932, -0.6829, 1.469), (0.5569, -1.345, 1.594), (-0.1221, -0.209, 1.54), (0.4157, -0.2675, 1.527), (0.5545, -0.7091, 1.683), (0.6156, -1.356, 1.734), (-0.1756, -0.1771, 1.715), (0.4806, -0.2153, 1.741), (-0.0741, -1.058, 1.466), (-0.841, -0.9938, 1.503), (0.5697, -1.054, 1.505), (0.6161, -1.054, 1.683), (-0.3883, 1.03, 1.793), (-0.2117, 0.4452, 1.51), (-0.1746, -0.04478, 1.524), (-0.4916, 0.02464, 1.7), (-0.1492, -0.2942, 1.736), (-0.5969, 0.7835, 1.741), (0.468, 0.9148, 1.636), (0.8254, 0.3595, 1.782), (0.2936, 1.148, 1.86), (0.8676, 0.8653, 1.837), (0.5449, 0.3488, 1.592), (-0.5777, 0.4704, 1.676), (-0.3215, 0.8488, 1.683), (0.4363, -0.233, 1.713), (0.4033, -0.04393, 1.574), (0.1649, 0.4065, 1.574), (0.7975, 0.8763, 1.738), (0.7063, 1.147, 1.879), (-0.1313, 1.164, 1.822), (-0.5802, 0.272, 1.654), (-0.5099, 0.4602, 1.538), (-0.5503, 0.9287, 1.769), (-0.3949, 1.047, 1.687), (-0.1843, 0.2286, 1.563), (0.1726, -0.2395, 1.734), (-0.4368, -0.2168, 1.72), (-0.1621, -0.2193, 1.663), (0.1565, -0.05694, 1.572), (-0.4694, -0.01657, 1.548), (0.6945, 0.1642, 1.821), (-0.5452, 0.01845, 1.845), (-0.1226, -0.2682, 1.863), (-0.5652, 0.7677, 1.823), (0.4882, 0.1353, 1.551), (0.358, 1.174, 1.719), (0.02162, 0.8938, 1.681), (0.7788, 0.3279, 1.681), (-0.5464, 0.8111, 1.667), (-0.6203, 0.4616, 1.811), (0.9712, 0.569, 1.797), (0.5559, 0.6018, 1.591), (-0.643, 0.6284, 1.691), (-0.2539, 0.6318, 1.627), (0.5131, -0.1345, 1.781), (0.4519, -0.1332, 1.66), (0.6687, 0.06311, 1.679), (0.1658, 0.1892, 1.547), (-0.08313, 1.09, 1.746), (0.6597, 1.105, 1.747), (-0.4398, 0.2585, 1.601), (-0.5036, 0.9208, 1.726), (0.1754, -0.2154, 1.672), (-0.3624, -0.157, 1.658), (-0.5011, 0.2846, 1.814), (-0.5622, 0.9313, 1.865), (-0.4272, -0.2092, 1.872), (0.1275, 0.6337, 1.597), (0.8944, 0.5693, 1.635), (-0.5164, 0.6294, 1.636), (-0.5628, 0.6297, 1.814), (-0.5961, -1.255, 1.957), (-0.5964, -1.013, 1.887), (-0.7103, -1.269, 1.839), (-0.4922, -1.476, 1.995), (-0.4353, -1.222, 2.003), (-0.2692, -1.525, 1.922), (-0.2298, -1.594, 1.88), (-0.03596, -1.463, 1.881), (0.655, -1.191, 1.825), (0.6082, -1.044, 1.829), (0.6673, -1.194, 1.943), (0.5422, -1.304, 1.829), (0.6164, -1.191, 1.722), (0.07088, -0.6445, 2.135), (0.06072, -0.5403, 2.098), (-0.2796, -0.6795, 2.112), (0.09496, -0.6872, 2.268), (0.4652, -0.6853, 2.171), (0.1301, -0.2304, 1.894), (-0.1948, -0.3091, 1.822), (0.09129, -0.3729, 1.953), (0.406, -0.3307, 1.876), (0.1754, -0.1592, 1.762), (0.06656, -0.4712, 2.02), (0.4275, -0.4651, 2.043), (-0.2734, -0.508, 1.943), (0.152, -1.17, 2.299), (-0.2167, -1.177, 2.302), (0.1472, -1.235, 2.219), (0.4852, -1.168, 2.209), (0.1438, -1.041, 2.335), (-0.3606, -1.191, 2.151), (-0.2363, -1.338, 2.169), (-0.3881, -1.011, 2.152), (0.1359, -1.333, 2.121), (0.1695, -1.41, 1.995), (0.4877, -1.258, 2.086), (0.6135, -0.862, 2.142), (0.579, -0.8653, 1.993), (0.4564, -0.888, 2.198), (0.614, -1.046, 2.105), (0.5533, -0.4679, 1.902), (0.6119, -0.6748, 1.888), (0.5965, -0.4447, 1.744), (0.2857, -1.419, 1.873), (0.3975, -1.423, 1.763), (-0.7692, -0.7845, 1.681), (-0.9145, -0.9933, 1.697), (-0.6713, -0.8327, 1.805), (-0.6387, -0.59, 1.72), (-0.2393, -1.57, 1.759), (0.1841, -1.586, 1.721), (-0.6504, -1.569, 1.778), (-0.8112, -1.289, 1.736), (0.59, -1.163, 2.078), (-0.3802, -0.8119, 2.119), (-0.4729, -0.7902, 2.007), (-0.2549, -0.8331, 2.287), (0.1187, -0.8739, 2.242), (0.6545, -0.8661, 1.857), (0.6713, -0.8863, 1.71), (-0.6042, -0.8023, 1.946), (-0.5453, -0.6357, 1.954), (-0.4673, -0.5172, 1.953), (-0.4455, -0.4987, 1.883), (-0.4182, -0.4531, 1.746), (-0.4722, -1.005, 2.009), (-0.2837, -1.389, 1.975), (-0.5583, -1.485, 1.877), (0.138, -1.547, 1.833), (0.6867, -1.035, 1.964), (0.5317, -1.328, 1.954), (0.4968, -0.6477, 2.044), (-0.3856, -0.5889, 2.02), (0.3225, -0.3988, 1.936), (-0.2327, -0.4066, 1.913), (-0.2057, -1.024, 2.224), (-0.1178, -1.256, 2.235), (0.5149, -1.053, 2.277), (0.4156, -1.273, 2.222), (0.3737, -0.7348, 2.251), (-0.1785, -0.7083, 2.241), (-0.5774, -0.6577, 1.853), (0.5526, -0.71, 1.714), (0.6134, -1.354, 1.764), (-0.1749, -0.1799, 1.746), (0.4789, -0.2179, 1.771), (0.614, -1.054, 1.713), (-0.7565, -1.014, 1.821), (0.6495, 0.8305, 2.088), (0.6498, 0.588, 2.018), (0.7637, 0.8449, 1.971), (0.5455, 1.052, 2.126), (0.4887, 0.7972, 2.134), (0.3226, 1.101, 2.053), (0.2832, 1.169, 2.011), (0.08935, 1.038, 2.013), (-0.3867, 1.028, 1.824), (-0.1307, 1.162, 1.853), (-0.3442, 0.9988, 1.895), (-0.6016, 0.7665, 1.956), (-0.5549, 0.6196, 1.961), (-0.6139, 0.7695, 2.075), (-0.4888, 0.8792, 1.96), (-0.563, 0.7667, 1.854), (-0.01749, 0.22, 2.266), (-0.007338, 0.1158, 2.229), (0.333, 0.2549, 2.243), (-0.04157, 0.2627, 2.399), (-0.4118, 0.2607, 2.303), (-0.0767, -0.1942, 2.025), (0.2482, -0.1155, 1.954), (-0.0379, -0.05167, 2.084), (-0.3526, -0.09383, 2.008), (-0.122, -0.2654, 1.894), (-0.01317, 0.04664, 2.151), (-0.3741, 0.04056, 2.175), (0.3268, 0.0835, 2.075), (-0.09862, 0.7456, 2.431), (0.2701, 0.7522, 2.433), (-0.09384, 0.8109, 2.351), (-0.4318, 0.7438, 2.34), (-0.09041, 0.6161, 2.467), (0.4139, 0.7665, 2.282), (0.2897, 0.9136, 2.301), (0.4415, 0.5865, 2.283), (-0.08253, 0.9082, 2.252), (-0.1161, 0.9855, 2.126), (-0.4344, 0.8332, 2.218), (-0.5601, 0.4374, 2.274), (-0.5256, 0.4408, 2.125), (-0.403, 0.4635, 2.33), (-0.5607, 0.6217, 2.237), (-0.4999, 0.04335, 2.033), (-0.5585, 0.2503, 2.019), (-0.5431, 0.0202, 1.875), (-0.1485, -0.2913, 1.767), (0.1721, -0.2368, 1.765), (-0.2324, 0.9949, 2.004), (0.8225, 0.36, 1.813), (0.9678, 0.5688, 1.828), (0.7247, 0.4082, 1.937), (0.6921, 0.1654, 1.852), (0.2927, 1.146, 1.89), (0.7038, 1.144, 1.91), (0.8646, 0.864, 1.867), (-0.5366, 0.7384, 2.21), (0.4336, 0.3874, 2.251), (0.5263, 0.3656, 2.138), (0.3083, 0.4086, 2.418), (-0.0653, 0.4494, 2.374), (-0.6011, 0.4415, 1.989), (-0.618, 0.4617, 1.841), (0.6576, 0.3777, 2.078), (0.5987, 0.2111, 2.086), (0.5207, 0.09263, 2.084), (0.4989, 0.07417, 2.015), (0.4716, 0.02851, 1.877), (0.5114, -0.1322, 1.812), (0.4348, -0.2303, 1.744), (0.5256, 0.5803, 2.14), (0.3371, 0.9647, 2.106), (0.6117, 1.06, 2.009), (-0.0846, 1.122, 1.965), (-0.6333, 0.6104, 2.096), (-0.4784, 0.9034, 2.085), (-0.4434, 0.2231, 2.175), (0.439, 0.1643, 2.152), (0.2283, -0.2447, 1.877), (-0.2691, -0.02574, 2.067), (0.2861, -0.01792, 2.044), (0.2591, 0.5992, 2.356), (0.1711, 0.8312, 2.366), (-0.4615, 0.6283, 2.409), (-0.3622, 0.8484, 2.354), (-0.3203, 0.3103, 2.382), (0.2319, 0.2838, 2.372), (0.6308, 0.2332, 1.985), (-0.4992, 0.2854, 1.845), (-0.56, 0.9297, 1.896), (-0.4255, -0.2066, 1.903), (-0.5606, 0.6293, 1.845), (0.8099, 0.5899, 1.953)], [], [(0, 297, 894, 315), (0, 315, 895, 309), (0, 309, 889, 298), (0, 298, 887, 297), (1, 309, 895, 314), (1, 314, 896, 310), (1, 310, 893, 301), (1, 301, 889, 309), (2, 310, 896, 313), (2, 313, 897, 311), (2, 311, 891, 304), (2, 304, 893, 310), (3, 311, 897, 312), (3, 312, 894, 297), (3, 297, 887, 307), (3, 307, 891, 311), (4, 300, 888, 296), (4, 296, 886, 306), (4, 306, 890, 303), (4, 303, 892, 300), (5, 488, 981, 482), (5, 482, 905, 326), (5, 326, 904, 328), (5, 328, 980, 488), (6, 318, 900, 323), (6, 323, 901, 308), (6, 308, 894, 312), (6, 312, 897, 318), (7, 317, 899, 322), (7, 322, 900, 318), (7, 318, 897, 313), (7, 313, 896, 317), (8, 316, 898, 321), (8, 321, 899, 317), (8, 317, 896, 314), (8, 314, 895, 316), (9, 308, 901, 320), (9, 320, 898, 316), (9, 316, 895, 315), (9, 315, 894, 308), (10, 319, 886, 296), (10, 296, 888, 299), (10, 299, 898, 320), (10, 320, 901, 319), (11, 299, 888, 300), (11, 300, 892, 302), (11, 302, 899, 321), (11, 321, 898, 299), (12, 302, 892, 303), (12, 303, 890, 305), (12, 305, 900, 322), (12, 322, 899, 302), (13, 305, 890, 306), (13, 306, 886, 319), (13, 319, 901, 323), (13, 323, 900, 305), (14, 327, 902, 385), (14, 385, 932, 391), (14, 391, 934, 387), (14, 387, 905, 327), (15, 487, 983, 484), (15, 484, 903, 324), (15, 324, 902, 330), (15, 330, 982, 487), (16, 486, 982, 330), (16, 330, 902, 327), (16, 327, 905, 482), (16, 482, 981, 486), (17, 485, 980, 328), (17, 328, 904, 325), (17, 325, 903, 484), (17, 484, 983, 485), (18, 416, 945, 410), (18, 410, 937, 395), (18, 395, 939, 397), (18, 397, 944, 416), (19, 325, 904, 339), (19, 339, 935, 390), (19, 390, 933, 337), (19, 337, 903, 325), (20, 326, 905, 387), (20, 387, 934, 389), (20, 389, 935, 339), (20, 339, 904, 326), (21, 506, 993, 512), (21, 512, 992, 493), (21, 493, 987, 491), (21, 491, 984, 506), (22, 390, 935, 388), (22, 388, 908, 333), (22, 333, 907, 386), (22, 386, 933, 390), (23, 389, 934, 478), (23, 478, 977, 474), (23, 474, 976, 477), (23, 477, 935, 389), (24, 376, 924, 369), (24, 369, 921, 368), (24, 368, 920, 361), (24, 361, 926, 376), (25, 334, 909, 343), (25, 343, 910, 340), (25, 340, 908, 334), (26, 332, 907, 341), (26, 341, 911, 344), (26, 344, 906, 332), (27, 368, 921, 362), (27, 362, 915, 348), (27, 348, 914, 349), (27, 349, 920, 368), (28, 363, 927, 375), (28, 375, 926, 361), (28, 361, 920, 367), (28, 367, 922, 363), (29, 369, 924, 374), (29, 374, 925, 370), (29, 370, 923, 366), (29, 366, 921, 369), (30, 384, 929, 378), (30, 378, 916, 355), (30, 355, 919, 357), (30, 357, 928, 384), (31, 367, 920, 349), (31, 349, 914, 346), (31, 346, 913, 351), (31, 351, 922, 367), (32, 366, 923, 364), (32, 364, 912, 347), (32, 347, 915, 362), (32, 362, 921, 366), (33, 365, 922, 351), (33, 351, 913, 345), (33, 345, 912, 364), (33, 364, 923, 365), (34, 353, 917, 354), (34, 354, 918, 356), (34, 356, 919, 355), (34, 355, 916, 353), (35, 383, 930, 379), (35, 379, 917, 353), (35, 353, 916, 378), (35, 378, 929, 383), (36, 382, 928, 357), (36, 357, 919, 356), (36, 356, 918, 360), (36, 360, 931, 382), (37, 381, 931, 360), (37, 360, 918, 354), (37, 354, 917, 379), (37, 379, 930, 381), (38, 370, 925, 373), (38, 373, 927, 363), (38, 363, 922, 365), (38, 365, 923, 370), (39, 352, 907, 333), (39, 333, 908, 372), (39, 372, 927, 373), (39, 373, 925, 352), (40, 350, 911, 341), (40, 341, 907, 352), (40, 352, 925, 374), (40, 374, 924, 350), (41, 372, 908, 340), (41, 340, 910, 371), (41, 371, 926, 375), (41, 375, 927, 372), (42, 342, 911, 350), (42, 350, 924, 376), (42, 376, 926, 371), (42, 371, 910, 342), (43, 346, 914, 380), (43, 380, 931, 381), (43, 381, 930, 359), (43, 359, 913, 346), (44, 348, 915, 377), (44, 377, 928, 382), (44, 382, 931, 380), (44, 380, 914, 348), (45, 345, 913, 359), (45, 359, 930, 383), (45, 383, 929, 358), (45, 358, 912, 345), (46, 347, 912, 358), (46, 358, 929, 384), (46, 384, 928, 377), (46, 377, 915, 347), (47, 424, 949, 418), (47, 418, 941, 403), (47, 403, 943, 405), (47, 405, 948, 424), (48, 415, 947, 412), (48, 412, 938, 394), (48, 394, 936, 399), (48, 399, 946, 415), (49, 414, 944, 397), (49, 397, 939, 396), (49, 396, 938, 412), (49, 412, 947, 414), (50, 594, 1037, 600), (50, 600, 1036, 581), (50, 581, 1029, 577), (50, 577, 1028, 594), (51, 404, 943, 403), (51, 403, 941, 401), (51, 401, 940, 402), (51, 402, 942, 404), (52, 423, 950, 419), (52, 419, 940, 401), (52, 401, 941, 418), (52, 418, 949, 423), (53, 422, 948, 405), (53, 405, 943, 404), (53, 404, 942, 408), (53, 408, 951, 422), (54, 421, 951, 408), (54, 408, 942, 402), (54, 402, 940, 419), (54, 419, 950, 421), (55, 432, 955, 411), (55, 411, 946, 413), (55, 413, 945, 425), (55, 425, 952, 432), (56, 431, 954, 409), (56, 409, 944, 414), (56, 414, 947, 426), (56, 426, 953, 431), (57, 430, 953, 426), (57, 426, 947, 415), (57, 415, 946, 411), (57, 411, 955, 430), (58, 429, 952, 425), (58, 425, 945, 416), (58, 416, 944, 409), (58, 409, 954, 429), (59, 394, 938, 420), (59, 420, 951, 421), (59, 421, 950, 407), (59, 407, 936, 394), (60, 396, 939, 417), (60, 417, 948, 422), (60, 422, 951, 420), (60, 420, 938, 396), (61, 393, 936, 407), (61, 407, 950, 423), (61, 423, 949, 406), (61, 406, 937, 393), (62, 395, 937, 406), (62, 406, 949, 424), (62, 424, 948, 417), (62, 417, 939, 395), (63, 386, 907, 398), (63, 398, 952, 429), (63, 429, 954, 427), (63, 427, 933, 386), (64, 336, 932, 400), (64, 400, 953, 430), (64, 430, 955, 428), (64, 428, 906, 336), (65, 392, 933, 427), (65, 427, 954, 431), (65, 431, 953, 400), (65, 400, 932, 392), (66, 332, 906, 428), (66, 428, 955, 432), (66, 432, 952, 398), (66, 398, 907, 332), (67, 467, 972, 444), (67, 444, 959, 435), (67, 435, 958, 446), (67, 446, 973, 467), (68, 468, 972, 449), (68, 449, 966, 451), (68, 451, 967, 457), (68, 457, 975, 468), (69, 448, 973, 469), (69, 469, 974, 438), (69, 438, 964, 454), (69, 454, 965, 448), (70, 462, 969, 456), (70, 456, 960, 442), (70, 442, 963, 443), (70, 443, 968, 462), (71, 440, 962, 441), (71, 441, 963, 442), (71, 442, 960, 439), (71, 439, 961, 440), (72, 461, 971, 458), (72, 458, 962, 440), (72, 440, 961, 445), (72, 445, 970, 461), (73, 460, 968, 443), (73, 443, 963, 441), (73, 441, 962, 458), (73, 458, 971, 460), (74, 459, 970, 445), (74, 445, 961, 439), (74, 439, 960, 456), (74, 456, 969, 459), (75, 476, 979, 450), (75, 450, 967, 451), (75, 451, 966, 472), (75, 472, 977, 476), (76, 475, 978, 447), (76, 447, 964, 452), (76, 452, 967, 450), (76, 450, 979, 475), (77, 474, 977, 472), (77, 472, 966, 453), (77, 453, 965, 471), (77, 471, 976, 474), (78, 473, 976, 471), (78, 471, 965, 454), (78, 454, 964, 447), (78, 447, 978, 473), (79, 570, 1025, 576), (79, 576, 1024, 557), (79, 557, 1018, 554), (79, 554, 1016, 570), (80, 452, 964, 438), (80, 438, 974, 470), (80, 470, 975, 457), (80, 457, 967, 452), (81, 433, 957, 466), (81, 466, 970, 459), (81, 459, 969, 463), (81, 463, 956, 433), (82, 435, 959, 465), (82, 465, 968, 460), (82, 460, 971, 464), (82, 464, 958, 435), (83, 434, 958, 464), (83, 464, 971, 461), (83, 461, 970, 466), (83, 466, 957, 434), (84, 566, 1018, 556), (84, 556, 1019, 565), (84, 565, 1023, 564), (84, 564, 1022, 566), (85, 453, 966, 449), (85, 449, 972, 467), (85, 467, 973, 448), (85, 448, 965, 453), (86, 436, 959, 444), (86, 444, 972, 468), (86, 468, 975, 437), (86, 437, 956, 436), (87, 446, 958, 434), (87, 434, 957, 455), (87, 455, 974, 469), (87, 469, 973, 446), (88, 388, 935, 477), (88, 477, 976, 473), (88, 473, 978, 479), (88, 479, 908, 388), (89, 338, 909, 480), (89, 480, 979, 476), (89, 476, 977, 478), (89, 478, 934, 338), (90, 334, 908, 479), (90, 479, 978, 475), (90, 475, 979, 480), (90, 480, 909, 334), (91, 301, 893, 481), (91, 481, 980, 485), (91, 485, 983, 331), (91, 331, 889, 301), (92, 307, 887, 483), (92, 483, 982, 486), (92, 486, 981, 329), (92, 329, 891, 307), (93, 298, 889, 331), (93, 331, 983, 487), (93, 487, 982, 483), (93, 483, 887, 298), (94, 874, 1173, 858), (94, 858, 1172, 872), (94, 872, 1175, 866), (94, 866, 1177, 874), (95, 335, 906, 344), (95, 344, 911, 342), (95, 342, 910, 343), (95, 343, 909, 335), (96, 502, 985, 489), (96, 489, 984, 501), (96, 501, 988, 497), (96, 497, 989, 502), (97, 508, 995, 511), (97, 511, 994, 495), (97, 495, 985, 490), (97, 490, 986, 508), (98, 493, 992, 510), (98, 510, 995, 508), (98, 508, 986, 492), (98, 492, 987, 493), (99, 495, 994, 509), (99, 509, 993, 506), (99, 506, 984, 489), (99, 489, 985, 495), (100, 522, 1001, 528), (100, 528, 1000, 517), (100, 517, 998, 516), (100, 516, 999, 522), (101, 504, 987, 492), (101, 492, 986, 503), (101, 503, 990, 500), (101, 500, 991, 504), (102, 546, 1013, 552), (102, 552, 1012, 533), (102, 533, 1004, 532), (102, 532, 1006, 546), (103, 501, 984, 491), (103, 491, 987, 504), (103, 504, 991, 499), (103, 499, 988, 501), (104, 507, 906, 335), (104, 335, 909, 494), (104, 494, 993, 509), (104, 509, 994, 507), (105, 505, 934, 391), (105, 391, 932, 496), (105, 496, 995, 510), (105, 510, 992, 505), (106, 496, 932, 336), (106, 336, 906, 507), (106, 507, 994, 511), (106, 511, 995, 496), (107, 494, 909, 338), (107, 338, 934, 505), (107, 505, 992, 512), (107, 512, 993, 494), (108, 516, 998, 514), (108, 514, 997, 513), (108, 513, 996, 515), (108, 515, 999, 516), (109, 517, 1000, 527), (109, 527, 1002, 519), (109, 519, 997, 514), (109, 514, 998, 517), (110, 524, 1003, 526), (110, 526, 1001, 522), (110, 522, 999, 515), (110, 515, 996, 524), (111, 519, 1002, 525), (111, 525, 1003, 524), (111, 524, 996, 513), (111, 513, 997, 519), (112, 523, 989, 497), (112, 497, 988, 520), (112, 520, 1003, 525), (112, 525, 1002, 523), (113, 520, 988, 499), (113, 499, 991, 518), (113, 518, 1001, 526), (113, 526, 1003, 520), (114, 521, 990, 498), (114, 498, 989, 523), (114, 523, 1002, 527), (114, 527, 1000, 521), (115, 518, 991, 500), (115, 500, 990, 521), (115, 521, 1000, 528), (115, 528, 1001, 518), (116, 542, 1006, 532), (116, 532, 1004, 541), (116, 541, 1008, 540), (116, 540, 1010, 542), (117, 533, 1012, 551), (117, 551, 1014, 535), (117, 535, 1005, 529), (117, 529, 1004, 533), (118, 535, 1014, 550), (118, 550, 1015, 536), (118, 536, 1007, 531), (118, 531, 1005, 535), (119, 536, 1015, 549), (119, 549, 1013, 546), (119, 546, 1006, 530), (119, 530, 1007, 536), (120, 540, 1008, 537), (120, 537, 1009, 539), (120, 539, 1011, 538), (120, 538, 1010, 540), (121, 543, 1007, 530), (121, 530, 1006, 542), (121, 542, 1010, 538), (121, 538, 1011, 543), (122, 544, 1005, 531), (122, 531, 1007, 543), (122, 543, 1011, 539), (122, 539, 1009, 544), (123, 541, 1004, 529), (123, 529, 1005, 544), (123, 544, 1009, 537), (123, 537, 1008, 541), (124, 548, 989, 498), (124, 498, 990, 534), (124, 534, 1013, 549), (124, 549, 1015, 548), (125, 547, 985, 502), (125, 502, 989, 548), (125, 548, 1015, 550), (125, 550, 1014, 547), (126, 545, 986, 490), (126, 490, 985, 547), (126, 547, 1014, 551), (126, 551, 1012, 545), (127, 534, 990, 503), (127, 503, 986, 545), (127, 545, 1012, 552), (127, 552, 1013, 534), (128, 436, 956, 463), (128, 463, 969, 462), (128, 462, 968, 465), (128, 465, 959, 436), (129, 557, 1024, 575), (129, 575, 1026, 559), (129, 559, 1019, 556), (129, 556, 1018, 557), (130, 572, 1027, 574), (130, 574, 1025, 570), (130, 570, 1016, 553), (130, 553, 1017, 572), (131, 559, 1026, 573), (131, 573, 1027, 572), (131, 572, 1017, 555), (131, 555, 1019, 559), (132, 564, 1023, 563), (132, 563, 1021, 561), (132, 561, 1020, 562), (132, 562, 1022, 564), (133, 567, 1016, 554), (133, 554, 1018, 566), (133, 566, 1022, 562), (133, 562, 1020, 567), (134, 565, 1019, 555), (134, 555, 1017, 568), (134, 568, 1021, 563), (134, 563, 1023, 565), (135, 568, 1017, 553), (135, 553, 1016, 567), (135, 567, 1020, 561), (135, 561, 1021, 568), (136, 571, 974, 455), (136, 455, 957, 560), (136, 560, 1027, 573), (136, 573, 1026, 571), (137, 560, 957, 433), (137, 433, 956, 558), (137, 558, 1025, 574), (137, 574, 1027, 560), (138, 569, 975, 470), (138, 470, 974, 571), (138, 571, 1026, 575), (138, 575, 1024, 569), (139, 558, 956, 437), (139, 437, 975, 569), (139, 569, 1024, 576), (139, 576, 1025, 558), (140, 590, 1031, 580), (140, 580, 1030, 589), (140, 589, 1034, 588), (140, 588, 1035, 590), (141, 596, 1039, 599), (141, 599, 1038, 583), (141, 583, 1030, 580), (141, 580, 1031, 596), (142, 583, 1038, 598), (142, 598, 1037, 594), (142, 594, 1028, 578), (142, 578, 1030, 583), (143, 581, 1036, 597), (143, 597, 1039, 596), (143, 596, 1031, 579), (143, 579, 1029, 581), (144, 588, 1034, 586), (144, 586, 1032, 585), (144, 585, 1033, 587), (144, 587, 1035, 588), (145, 589, 1030, 578), (145, 578, 1028, 591), (145, 591, 1032, 586), (145, 586, 1034, 589), (146, 592, 1029, 579), (146, 579, 1031, 590), (146, 590, 1035, 587), (146, 587, 1033, 592), (147, 591, 1028, 577), (147, 577, 1029, 592), (147, 592, 1033, 585), (147, 585, 1032, 591), (148, 593, 937, 410), (148, 410, 945, 584), (148, 584, 1039, 597), (148, 597, 1036, 593), (149, 595, 946, 399), (149, 399, 936, 582), (149, 582, 1037, 598), (149, 598, 1038, 595), (150, 584, 945, 413), (150, 413, 946, 595), (150, 595, 1038, 599), (150, 599, 1039, 584), (151, 582, 936, 393), (151, 393, 937, 593), (151, 593, 1036, 600), (151, 600, 1037, 582), (152, 675, 1079, 681), (152, 681, 1078, 662), (152, 662, 1073, 660), (152, 660, 1071, 675), (153, 769, 1123, 763), (153, 763, 1114, 748), (153, 748, 1117, 750), (153, 750, 1122, 769), (154, 653, 1069, 655), (154, 655, 1067, 652), (154, 652, 1041, 602), (154, 602, 1042, 653), (155, 743, 1068, 654), (155, 654, 1069, 742), (155, 742, 1110, 739), (155, 739, 1111, 743), (156, 636, 1058, 643), (156, 643, 1060, 628), (156, 628, 1054, 635), (156, 635, 1055, 636), (157, 610, 1043, 603), (157, 603, 1042, 607), (157, 607, 1044, 610), (158, 608, 1041, 601), (158, 601, 1040, 611), (158, 611, 1045, 608), (159, 629, 1055, 635), (159, 635, 1054, 616), (159, 616, 1048, 615), (159, 615, 1049, 629), (160, 642, 1061, 630), (160, 630, 1056, 634), (160, 634, 1054, 628), (160, 628, 1060, 642), (161, 641, 1058, 636), (161, 636, 1055, 633), (161, 633, 1057, 637), (161, 637, 1059, 641), (162, 645, 1063, 651), (162, 651, 1062, 624), (162, 624, 1053, 622), (162, 622, 1050, 645), (163, 616, 1054, 634), (163, 634, 1056, 618), (163, 618, 1047, 613), (163, 613, 1048, 616), (164, 631, 1057, 633), (164, 633, 1055, 629), (164, 629, 1049, 614), (164, 614, 1046, 631), (165, 618, 1056, 632), (165, 632, 1057, 631), (165, 631, 1046, 612), (165, 612, 1047, 618), (166, 621, 1051, 620), (166, 620, 1050, 622), (166, 622, 1053, 623), (166, 623, 1052, 621), (167, 646, 1064, 650), (167, 650, 1063, 645), (167, 645, 1050, 620), (167, 620, 1051, 646), (168, 624, 1062, 649), (168, 649, 1065, 627), (168, 627, 1052, 623), (168, 623, 1053, 624), (169, 627, 1065, 648), (169, 648, 1064, 646), (169, 646, 1051, 621), (169, 621, 1052, 627), (170, 640, 1059, 637), (170, 637, 1057, 632), (170, 632, 1056, 630), (170, 630, 1061, 640), (171, 602, 1041, 619), (171, 619, 1059, 640), (171, 640, 1061, 639), (171, 639, 1042, 602), (172, 608, 1045, 617), (172, 617, 1058, 641), (172, 641, 1059, 619), (172, 619, 1041, 608), (173, 607, 1042, 639), (173, 639, 1061, 642), (173, 642, 1060, 638), (173, 638, 1044, 607), (174, 617, 1045, 609), (174, 609, 1044, 638), (174, 638, 1060, 643), (174, 643, 1058, 617), (175, 647, 1048, 613), (175, 613, 1047, 626), (175, 626, 1064, 648), (175, 648, 1065, 647), (176, 644, 1049, 615), (176, 615, 1048, 647), (176, 647, 1065, 649), (176, 649, 1062, 644), (177, 626, 1047, 612), (177, 612, 1046, 625), (177, 625, 1063, 650), (177, 650, 1064, 626), (178, 625, 1046, 614), (178, 614, 1049, 644), (178, 644, 1062, 651), (178, 651, 1063, 625), (179, 683, 1083, 689), (179, 689, 1082, 670), (179, 670, 1077, 668), (179, 668, 1075, 683), (180, 677, 1081, 680), (180, 680, 1080, 664), (180, 664, 1070, 659), (180, 659, 1072, 677), (181, 662, 1078, 679), (181, 679, 1081, 677), (181, 677, 1072, 661), (181, 661, 1073, 662), (182, 857, 1167, 851), (182, 851, 1158, 834), (182, 834, 1159, 838), (182, 838, 1166, 857), (183, 668, 1077, 669), (183, 669, 1076, 667), (183, 667, 1074, 666), (183, 666, 1075, 668), (184, 684, 1084, 688), (184, 688, 1083, 683), (184, 683, 1075, 666), (184, 666, 1074, 684), (185, 670, 1082, 687), (185, 687, 1085, 673), (185, 673, 1076, 669), (185, 669, 1077, 670), (186, 673, 1085, 686), (186, 686, 1084, 684), (186, 684, 1074, 667), (186, 667, 1076, 673), (187, 676, 1089, 697), (187, 697, 1086, 690), (187, 690, 1079, 678), (187, 678, 1080, 676), (188, 674, 1088, 696), (188, 696, 1087, 691), (188, 691, 1081, 679), (188, 679, 1078, 674), (189, 691, 1087, 695), (189, 695, 1089, 676), (189, 676, 1080, 680), (189, 680, 1081, 691), (190, 690, 1086, 694), (190, 694, 1088, 674), (190, 674, 1078, 681), (190, 681, 1079, 690), (191, 685, 1072, 659), (191, 659, 1070, 672), (191, 672, 1084, 686), (191, 686, 1085, 685), (192, 682, 1073, 661), (192, 661, 1072, 685), (192, 685, 1085, 687), (192, 687, 1082, 682), (193, 672, 1070, 658), (193, 658, 1071, 671), (193, 671, 1083, 688), (193, 688, 1084, 672), (194, 671, 1071, 660), (194, 660, 1073, 682), (194, 682, 1082, 689), (194, 689, 1083, 671), (195, 663, 1041, 652), (195, 652, 1067, 692), (195, 692, 1088, 694), (195, 694, 1086, 663), (196, 665, 1066, 605), (196, 605, 1040, 693), (196, 693, 1089, 695), (196, 695, 1087, 665), (197, 692, 1067, 657), (197, 657, 1066, 665), (197, 665, 1087, 696), (197, 696, 1088, 692), (198, 693, 1040, 601), (198, 601, 1041, 663), (198, 663, 1086, 697), (198, 697, 1089, 693), (199, 709, 1106, 732), (199, 732, 1107, 711), (199, 711, 1092, 700), (199, 700, 1093, 709), (200, 714, 1106, 733), (200, 733, 1109, 722), (200, 722, 1101, 716), (200, 716, 1100, 714), (201, 734, 1107, 713), (201, 713, 1099, 719), (201, 719, 1098, 703), (201, 703, 1108, 734), (202, 721, 1103, 727), (202, 727, 1102, 708), (202, 708, 1097, 707), (202, 707, 1094, 721), (203, 706, 1096, 705), (203, 705, 1095, 704), (203, 704, 1094, 707), (203, 707, 1097, 706), (204, 723, 1105, 726), (204, 726, 1104, 710), (204, 710, 1095, 705), (204, 705, 1096, 723), (205, 708, 1102, 725), (205, 725, 1105, 723), (205, 723, 1096, 706), (205, 706, 1097, 708), (206, 710, 1104, 724), (206, 724, 1103, 721), (206, 721, 1094, 704), (206, 704, 1095, 710), (207, 715, 1113, 741), (207, 741, 1111, 737), (207, 737, 1100, 716), (207, 716, 1101, 715), (208, 712, 1112, 740), (208, 740, 1113, 715), (208, 715, 1101, 717), (208, 717, 1098, 712), (209, 737, 1111, 739), (209, 739, 1110, 736), (209, 736, 1099, 718), (209, 718, 1100, 737), (210, 736, 1110, 738), (210, 738, 1112, 712), (210, 712, 1098, 719), (210, 719, 1099, 736), (211, 833, 1155, 827), (211, 827, 1146, 811), (211, 811, 1148, 814), (211, 814, 1154, 833), (212, 703, 1098, 717), (212, 717, 1101, 722), (212, 722, 1109, 735), (212, 735, 1108, 703), (213, 731, 1091, 698), (213, 698, 1090, 728), (213, 728, 1103, 724), (213, 724, 1104, 731), (214, 730, 1093, 700), (214, 700, 1092, 729), (214, 729, 1105, 725), (214, 725, 1102, 730), (215, 729, 1092, 699), (215, 699, 1091, 731), (215, 731, 1104, 726), (215, 726, 1105, 729), (216, 813, 1148, 823), (216, 823, 1152, 821), (216, 821, 1153, 822), (216, 822, 1149, 813), (217, 714, 1100, 718), (217, 718, 1099, 713), (217, 713, 1107, 732), (217, 732, 1106, 714), (218, 709, 1093, 701), (218, 701, 1090, 702), (218, 702, 1109, 733), (218, 733, 1106, 709), (219, 699, 1092, 711), (219, 711, 1107, 734), (219, 734, 1108, 720), (219, 720, 1091, 699), (220, 742, 1069, 653), (220, 653, 1042, 744), (220, 744, 1112, 738), (220, 738, 1110, 742), (221, 745, 1043, 606), (221, 606, 1068, 743), (221, 743, 1111, 741), (221, 741, 1113, 745), (222, 744, 1042, 603), (222, 603, 1043, 745), (222, 745, 1113, 740), (222, 740, 1112, 744), (223, 611, 1040, 604), (223, 604, 1043, 610), (223, 610, 1044, 609), (223, 609, 1045, 611), (224, 746, 1115, 759), (224, 759, 1119, 754), (224, 754, 1118, 758), (224, 758, 1114, 746), (225, 768, 1125, 765), (225, 765, 1116, 747), (225, 747, 1115, 752), (225, 752, 1124, 768), (226, 767, 1122, 750), (226, 750, 1117, 749), (226, 749, 1116, 765), (226, 765, 1125, 767), (227, 766, 1124, 752), (227, 752, 1115, 746), (227, 746, 1114, 763), (227, 763, 1123, 766), (228, 785, 1131, 779), (228, 779, 1129, 773), (228, 773, 1128, 774), (228, 774, 1130, 785), (229, 749, 1117, 761), (229, 761, 1121, 757), (229, 757, 1120, 760), (229, 760, 1116, 749), (230, 809, 1143, 803), (230, 803, 1136, 789), (230, 789, 1134, 790), (230, 790, 1142, 809), (231, 748, 1114, 758), (231, 758, 1118, 756), (231, 756, 1121, 761), (231, 761, 1117, 748), (232, 604, 1040, 764), (232, 764, 1124, 766), (232, 766, 1123, 751), (232, 751, 1043, 604), (233, 656, 1068, 762), (233, 762, 1122, 767), (233, 767, 1125, 753), (233, 753, 1066, 656), (234, 605, 1066, 753), (234, 753, 1125, 768), (234, 768, 1124, 764), (234, 764, 1040, 605), (235, 606, 1043, 751), (235, 751, 1123, 769), (235, 769, 1122, 762), (235, 762, 1068, 606), (236, 771, 1128, 773), (236, 773, 1129, 772), (236, 772, 1126, 770), (236, 770, 1127, 771), (237, 784, 1130, 774), (237, 774, 1128, 771), (237, 771, 1127, 776), (237, 776, 1132, 784), (238, 783, 1133, 781), (238, 781, 1126, 772), (238, 772, 1129, 779), (238, 779, 1131, 783), (239, 782, 1132, 776), (239, 776, 1127, 770), (239, 770, 1126, 781), (239, 781, 1133, 782), (240, 754, 1119, 780), (240, 780, 1132, 782), (240, 782, 1133, 777), (240, 777, 1118, 754), (241, 756, 1118, 777), (241, 777, 1133, 783), (241, 783, 1131, 775), (241, 775, 1121, 756), (242, 755, 1120, 778), (242, 778, 1130, 784), (242, 784, 1132, 780), (242, 780, 1119, 755), (243, 757, 1121, 775), (243, 775, 1131, 785), (243, 785, 1130, 778), (243, 778, 1120, 757), (244, 789, 1136, 799), (244, 799, 1140, 797), (244, 797, 1138, 798), (244, 798, 1134, 789), (245, 808, 1142, 790), (245, 790, 1134, 786), (245, 786, 1135, 792), (245, 792, 1144, 808), (246, 807, 1144, 792), (246, 792, 1135, 788), (246, 788, 1137, 793), (246, 793, 1145, 807), (247, 806, 1145, 793), (247, 793, 1137, 787), (247, 787, 1136, 803), (247, 803, 1143, 806), (248, 794, 1138, 797), (248, 797, 1140, 795), (248, 795, 1141, 796), (248, 796, 1139, 794), (249, 787, 1137, 800), (249, 800, 1141, 795), (249, 795, 1140, 799), (249, 799, 1136, 787), (250, 788, 1135, 801), (250, 801, 1139, 796), (250, 796, 1141, 800), (250, 800, 1137, 788), (251, 786, 1134, 798), (251, 798, 1138, 794), (251, 794, 1139, 801), (251, 801, 1135, 786), (252, 755, 1119, 805), (252, 805, 1145, 806), (252, 806, 1143, 791), (252, 791, 1120, 755), (253, 759, 1115, 804), (253, 804, 1144, 807), (253, 807, 1145, 805), (253, 805, 1119, 759), (254, 747, 1116, 802), (254, 802, 1142, 808), (254, 808, 1144, 804), (254, 804, 1115, 747), (255, 760, 1120, 791), (255, 791, 1143, 809), (255, 809, 1142, 802), (255, 802, 1116, 760), (256, 728, 1090, 701), (256, 701, 1093, 730), (256, 730, 1102, 727), (256, 727, 1103, 728), (257, 832, 1154, 814), (257, 814, 1148, 813), (257, 813, 1149, 816), (257, 816, 1156, 832), (258, 831, 1157, 829), (258, 829, 1147, 810), (258, 810, 1146, 827), (258, 827, 1155, 831), (259, 830, 1156, 816), (259, 816, 1149, 812), (259, 812, 1147, 829), (259, 829, 1157, 830), (260, 820, 1153, 821), (260, 821, 1152, 819), (260, 819, 1150, 818), (260, 818, 1151, 820), (261, 811, 1146, 824), (261, 824, 1150, 819), (261, 819, 1152, 823), (261, 823, 1148, 811), (262, 812, 1149, 822), (262, 822, 1153, 820), (262, 820, 1151, 825), (262, 825, 1147, 812), (263, 810, 1147, 825), (263, 825, 1151, 818), (263, 818, 1150, 824), (263, 824, 1146, 810), (264, 720, 1108, 828), (264, 828, 1156, 830), (264, 830, 1157, 817), (264, 817, 1091, 720), (265, 698, 1091, 817), (265, 817, 1157, 831), (265, 831, 1155, 815), (265, 815, 1090, 698), (266, 735, 1109, 826), (266, 826, 1154, 832), (266, 832, 1156, 828), (266, 828, 1108, 735), (267, 702, 1090, 815), (267, 815, 1155, 833), (267, 833, 1154, 826), (267, 826, 1109, 702), (268, 837, 1161, 847), (268, 847, 1165, 845), (268, 845, 1164, 846), (268, 846, 1160, 837), (269, 856, 1169, 853), (269, 853, 1161, 837), (269, 837, 1160, 840), (269, 840, 1168, 856), (270, 855, 1168, 840), (270, 840, 1160, 835), (270, 835, 1158, 851), (270, 851, 1167, 855), (271, 854, 1166, 838), (271, 838, 1159, 836), (271, 836, 1161, 853), (271, 853, 1169, 854), (272, 843, 1164, 845), (272, 845, 1165, 844), (272, 844, 1163, 842), (272, 842, 1162, 843), (273, 835, 1160, 846), (273, 846, 1164, 843), (273, 843, 1162, 848), (273, 848, 1158, 835), (274, 836, 1159, 849), (274, 849, 1163, 844), (274, 844, 1165, 847), (274, 847, 1161, 836), (275, 834, 1158, 848), (275, 848, 1162, 842), (275, 842, 1163, 849), (275, 849, 1159, 834), (276, 675, 1071, 850), (276, 850, 1166, 854), (276, 854, 1169, 841), (276, 841, 1079, 675), (277, 664, 1080, 852), (277, 852, 1168, 855), (277, 855, 1167, 839), (277, 839, 1070, 664), (278, 678, 1079, 841), (278, 841, 1169, 856), (278, 856, 1168, 852), (278, 852, 1080, 678), (279, 658, 1070, 839), (279, 839, 1167, 857), (279, 857, 1166, 850), (279, 850, 1071, 658), (280, 862, 1068, 656), (280, 656, 1066, 863), (280, 863, 1170, 860), (280, 860, 1172, 862), (281, 864, 1069, 654), (281, 654, 1068, 862), (281, 862, 1172, 858), (281, 858, 1173, 864), (282, 863, 1066, 657), (282, 657, 1067, 865), (282, 865, 1171, 861), (282, 861, 1170, 863), (283, 865, 1067, 655), (283, 655, 1069, 864), (283, 864, 1173, 859), (283, 859, 1171, 865), (284, 879, 1179, 885), (284, 885, 1178, 869), (284, 869, 980, 481), (284, 481, 893, 879), (285, 869, 1178, 884), (285, 884, 1180, 871), (285, 871, 981, 488), (285, 488, 980, 869), (286, 881, 1181, 883), (286, 883, 1179, 879), (286, 879, 893, 304), (286, 304, 891, 881), (287, 871, 1180, 882), (287, 882, 1181, 881), (287, 881, 891, 329), (287, 329, 981, 871), (288, 872, 1172, 860), (288, 860, 1170, 876), (288, 876, 1174, 867), (288, 867, 1175, 872), (289, 875, 1171, 859), (289, 859, 1173, 874), (289, 874, 1177, 868), (289, 868, 1176, 875), (290, 876, 1170, 861), (290, 861, 1171, 875), (290, 875, 1176, 877), (290, 877, 1174, 876), (291, 324, 903, 337), (291, 337, 933, 392), (291, 392, 932, 385), (291, 385, 902, 324), (292, 880, 1177, 866), (292, 866, 1175, 873), (292, 873, 1181, 882), (292, 882, 1180, 880), (293, 873, 1175, 867), (293, 867, 1174, 870), (293, 870, 1179, 883), (293, 883, 1181, 873), (294, 878, 1176, 868), (294, 868, 1177, 880), (294, 880, 1180, 884), (294, 884, 1178, 878), (295, 870, 1174, 877), (295, 877, 1176, 878), (295, 878, 1178, 885), (295, 885, 1179, 870), (1182, 1217, 1201), (1182, 1201, 1232, 1205), (1182, 1205, 1235, 1204), (1182, 1204, 1239, 1217), (1183, 1227, 1242, 1198), (1183, 1198, 1231, 1206), (1183, 1206, 1234, 1203), (1183, 1203, 1244, 1227), (1184, 1211, 1234, 1206), (1184, 1206, 1231, 1210), (1184, 1210, 1236, 1209), (1184, 1209, 1237, 1211), (1185, 1214, 1238, 1202), (1185, 1202, 1234, 1211), (1185, 1211, 1237, 1208), (1185, 1208, 1241, 1214), (1186, 1209, 1236, 1207), (1186, 1207, 1240, 1215), (1186, 1215, 1241, 1208), (1186, 1208, 1237, 1209), (1187, 1222, 1244, 1226), (1187, 1226, 1245, 1216), (1187, 1216, 1239, 1204), (1187, 1204, 1235, 1222), (1188, 1225, 1242, 1220), (1188, 1220, 1232, 1219), (1188, 1219, 1233, 1199), (1188, 1199, 1243, 1225), (1189, 1221, 1243, 1224), (1189, 1212, 1230, 1221), (1190, 1200, 1233, 1219), (1190, 1219, 1232, 1201), (1191, 1199, 1233, 1200), (1191, 1224, 1243, 1199), (1192, 1218, 1231, 1198), (1192, 1198, 1242, 1225), (1192, 1225, 1243, 1221), (1192, 1221, 1230, 1218), (1193, 1203, 1234, 1202), (1193, 1202, 1238, 1223), (1193, 1223, 1245, 1226), (1193, 1226, 1244, 1203), (1194, 1205, 1232, 1220), (1194, 1220, 1242, 1227), (1194, 1227, 1244, 1222), (1194, 1222, 1235, 1205), (1195, 1228, 1230, 1212), (1195, 1213, 1240, 1228), (1196, 1207, 1236, 1229), (1196, 1229, 1230, 1228), (1196, 1228, 1240, 1207), (1197, 1210, 1231, 1218), (1197, 1218, 1230, 1229), (1197, 1229, 1236, 1210), (1246, 1264, 1293, 1268), (1246, 1268, 1296, 1267), (1247, 1288, 1302, 1261), (1247, 1261, 1292, 1269), (1247, 1269, 1295, 1266), (1247, 1266, 1304, 1288), (1248, 1274, 1295, 1269), (1248, 1269, 1292, 1273), (1248, 1273, 1297, 1272), (1248, 1272, 1298, 1274), (1249, 1276, 1299, 1265), (1249, 1265, 1295, 1274), (1249, 1274, 1298, 1271), (1249, 1271, 1301, 1276), (1250, 1272, 1297, 1270), (1250, 1277, 1301, 1271), (1250, 1271, 1298, 1272), (1251, 1283, 1304, 1287), (1251, 1287, 1305, 1278), (1251, 1278, 1300, 1267), (1251, 1267, 1296, 1283), (1215, 1240, 1391, 1328), (1264, 1246, 1403, 1404), (1191, 1200, 1358, 1359), (1277, 1250, 1442, 1420), (1252, 1286, 1302, 1281), (1252, 1281, 1293, 1280), (1252, 1280, 1294, 1262), (1252, 1262, 1303, 1286), (1253, 1282, 1303, 1285), (1259, 1289, 1464, 1465), (1214, 1241, 1392, 1349), (1253, 1275, 1291, 1282), (1254, 1263, 1294, 1280), (1254, 1280, 1293, 1264), (1300, 1278, 1410, 1485), (1200, 1190, 1356, 1358), (1255, 1262, 1294, 1263), (1195, 1212, 1355, 1371), (1250, 1270, 1443, 1442), (1255, 1285, 1303, 1262), (1256, 1279, 1292, 1261), (1256, 1261, 1302, 1286), (1256, 1286, 1303, 1282), (1256, 1282, 1291, 1279), (1257, 1266, 1295, 1265), (1257, 1265, 1299, 1284), (1257, 1284, 1305, 1287), (1257, 1287, 1304, 1266), (1238, 1214, 1349, 1389), (1278, 1305, 1487, 1410), (1285, 1255, 1451, 1446), (1301, 1277, 1420, 1486), (1190, 1201, 1357, 1356), (1255, 1263, 1450, 1451), (1240, 1213, 1325, 1391), (1276, 1301, 1486, 1441), (1263, 1254, 1449, 1450), (1299, 1276, 1441, 1484), (1212, 1189, 1352, 1355), (1245, 1223, 1366, 1393), (1258, 1268, 1293, 1281), (1258, 1281, 1302, 1288), (1258, 1288, 1304, 1283), (1258, 1283, 1296, 1268), (1254, 1264, 1404, 1449), (1223, 1238, 1389, 1366), (1189, 1224, 1353, 1352), (1217, 1239, 1390, 1351), (1246, 1300, 1485, 1403), (1289, 1275, 1448, 1464), (1275, 1253, 1445, 1448), (1239, 1216, 1318, 1390), (1201, 1217, 1351, 1357), (1305, 1284, 1458, 1487), (1216, 1245, 1393, 1318), (1224, 1191, 1359, 1353), (1284, 1299, 1484, 1458), (1241, 1215, 1328, 1392), (1253, 1285, 1446, 1445), (1259, 1270, 1297, 1290), (1259, 1290, 1291, 1289), (1213, 1195, 1371, 1325), (1260, 1273, 1292, 1279), (1260, 1279, 1291, 1290), (1260, 1290, 1297, 1273), (1270, 1259, 1465, 1443), (1275, 1289, 1291), (1306, 1310, 1372, 1307), (1300, 1246, 1267), (1306, 1307, 1394, 1308), (1306, 1308, 1374, 1309), (1306, 1309, 1373, 1310), (1311, 1309, 1374, 1312), (1311, 1312, 1375, 1313), (1311, 1313, 1373, 1309), (1314, 1318, 1393, 1315), (1314, 1315, 1376, 1316), (1314, 1316, 1377, 1317), (1314, 1317, 1390, 1318), (1319, 1323, 1378, 1320), (1319, 1320, 1379, 1321), (1319, 1321, 1387, 1322), (1319, 1322, 1386, 1323), (1324, 1328, 1391, 1325), (1324, 1325, 1381, 1326), (1324, 1326, 1380, 1327), (1324, 1327, 1392, 1328), (1329, 1331, 1379, 1320), (1329, 1320, 1378, 1330), (1329, 1330, 1380, 1326), (1329, 1326, 1381, 1331), (1332, 1336, 1382, 1333), (1332, 1333, 1383, 1334), (1332, 1334, 1385, 1335), (1332, 1335, 1384, 1336), (1337, 1339, 1372, 1310), (1337, 1310, 1373, 1338), (1337, 1338, 1383, 1333), (1337, 1333, 1382, 1339), (1340, 1338, 1373, 1341), (1340, 1341, 1377, 1342), (1340, 1342, 1385, 1334), (1340, 1334, 1383, 1338), (1343, 1346, 1376, 1344), (1343, 1344, 1378, 1323), (1343, 1323, 1386, 1345), (1343, 1345, 1384, 1346), (1347, 1330, 1378, 1348), (1347, 1348, 1389, 1349), (1347, 1349, 1392, 1327), (1347, 1327, 1380, 1330), (1350, 1341, 1373, 1313), (1350, 1313, 1375, 1351), (1350, 1351, 1390, 1317), (1350, 1317, 1377, 1341), (1352, 1353, 1394, 1354), (1352, 1354, 1388, 1355), (1356, 1357, 1375, 1312), (1356, 1312, 1374, 1358), (1359, 1358, 1374, 1308), (1359, 1308, 1394, 1353), (1360, 1342, 1377, 1316), (1360, 1316, 1376, 1346), (1360, 1346, 1384, 1335), (1360, 1335, 1385, 1342), (1361, 1321, 1379, 1362), (1361, 1362, 1372, 1339), (1361, 1339, 1382, 1363), (1361, 1363, 1387, 1321), (1364, 1322, 1387, 1363), (1364, 1363, 1382, 1336), (1364, 1336, 1384, 1345), (1364, 1345, 1386, 1322), (1365, 1366, 1389, 1348), (1365, 1348, 1378, 1344), (1365, 1344, 1376, 1315), (1365, 1315, 1393, 1366), (1367, 1362, 1379, 1368), (1367, 1368, 1388, 1354), (1367, 1354, 1394, 1307), (1367, 1307, 1372, 1362), (1369, 1368, 1379, 1331), (1369, 1331, 1381, 1370), (1369, 1370, 1388, 1368), (1371, 1355, 1388, 1370), (1371, 1370, 1381, 1325), (1395, 1399, 1466, 1396), (1395, 1396, 1488, 1397), (1395, 1397, 1468, 1398), (1395, 1398, 1467, 1399), (1400, 1398, 1468, 1401), (1400, 1401, 1469, 1402), (1400, 1402, 1467, 1398), (1403, 1405, 1469, 1404), (1403, 1485, 1405), (1406, 1410, 1487, 1407), (1406, 1407, 1470, 1408), (1406, 1408, 1471, 1409), (1406, 1409, 1485, 1410), (1411, 1415, 1472, 1412), (1411, 1412, 1473, 1413), (1411, 1413, 1482, 1414), (1411, 1414, 1481, 1415), (1416, 1420, 1474, 1417), (1416, 1417, 1476, 1418), (1416, 1418, 1475, 1419), (1416, 1419, 1486, 1420), (1421, 1423, 1473, 1412), (1421, 1412, 1472, 1422), (1421, 1422, 1475, 1418), (1421, 1418, 1476, 1423), (1424, 1428, 1477, 1425), (1424, 1425, 1478, 1426), (1424, 1426, 1480, 1427), (1424, 1427, 1479, 1428), (1429, 1431, 1466, 1399), (1429, 1399, 1467, 1430), (1429, 1430, 1478, 1425), (1429, 1425, 1477, 1431), (1432, 1430, 1467, 1433), (1432, 1433, 1471, 1434), (1432, 1434, 1480, 1426), (1432, 1426, 1478, 1430), (1435, 1438, 1470, 1436), (1435, 1436, 1472, 1415), (1435, 1415, 1481, 1437), (1435, 1437, 1479, 1438), (1439, 1422, 1472, 1440), (1439, 1440, 1484, 1441), (1439, 1441, 1486, 1419), (1439, 1419, 1475, 1422), (1442, 1443, 1474, 1420), (1444, 1433, 1467, 1402), (1444, 1402, 1469, 1405), (1444, 1405, 1485, 1409), (1444, 1409, 1471, 1433), (1445, 1446, 1488, 1447), (1445, 1447, 1483, 1448), (1449, 1404, 1469, 1401), (1449, 1401, 1468, 1450), (1451, 1450, 1468, 1397), (1451, 1397, 1488, 1446), (1452, 1434, 1471, 1408), (1452, 1408, 1470, 1438), (1452, 1438, 1479, 1427), (1452, 1427, 1480, 1434), (1453, 1413, 1473, 1454), (1453, 1454, 1466, 1431), (1453, 1431, 1477, 1455), (1453, 1455, 1482, 1413), (1456, 1414, 1482, 1455), (1456, 1455, 1477, 1428), (1456, 1428, 1479, 1437), (1456, 1437, 1481, 1414), (1457, 1458, 1484, 1440), (1457, 1440, 1472, 1436), (1457, 1436, 1470, 1407), (1457, 1407, 1487, 1458), (1459, 1454, 1473, 1460), (1459, 1460, 1483, 1447), (1459, 1447, 1488, 1396), (1459, 1396, 1466, 1454), (1461, 1460, 1473, 1423), (1461, 1423, 1476, 1462), (1461, 1462, 1483, 1460), (1463, 1464, 1448), (1463, 1448, 1483, 1462), (1463, 1462, 1476, 1417), (1463, 1417, 1474, 1464), (1465, 1464, 1474, 1443), (1357, 1351, 1375)])
me_cube_127.polygons.foreach_set('material_index', [0, 0, 0, 0, 0, 0, 0, 0, 0, 0, 0, 0, 0, 0, 0, 0, 0, 0, 0, 0, 0, 0, 0, 0, 0, 0, 0, 0, 0, 0, 0, 0, 0, 0, 0, 0, 0, 0, 0, 0, 0, 0, 0, 0, 0, 0, 0, 0, 0, 0, 0, 0, 0, 0, 0, 0, 0, 0, 0, 0, 0, 0, 0, 0, 0, 0, 0, 0, 0, 0, 0, 0, 0, 0, 0, 0, 0, 0, 0, 0, 0, 0, 0, 0, 0, 0, 0, 0, 0, 0, 0, 0, 0, 0, 0, 0, 0, 0, 0, 0, 0, 0, 0, 0, 0, 0, 0, 0, 0, 0, 0, 0, 0, 0, 0, 0, 0, 0, 0, 0, 0, 0, 0, 0, 0, 0, 0, 0, 0, 0, 0, 0, 0, 0, 0, 0, 0, 0, 0, 0, 0, 0, 0, 0, 0, 0, 0, 0, 0, 0, 0, 0, 0, 0, 0, 0, 0, 0, 0, 0, 0, 0, 0, 0, 0, 0, 0, 0, 0, 0, 0, 0, 0, 0, 0, 0, 0, 0, 0, 0, 0, 0, 0, 0, 0, 0, 0, 0, 0, 0, 0, 0, 0, 0, 0, 0, 0, 0, 0, 0, 0, 0, 0, 0, 0, 0, 0, 0, 0, 0, 0, 0, 0, 0, 0, 0, 0, 0, 0, 0, 0, 0, 0, 0, 0, 0, 0, 0, 0, 0, 0, 0, 0, 0, 0, 0, 0, 0, 0, 0, 0, 0, 0, 0, 0, 0, 0, 0, 0, 0, 0, 0, 0, 0, 0, 0, 0, 0, 0, 0, 0, 0, 0, 0, 0, 0, 0, 0, 0, 0, 0, 0, 0, 0, 0, 0, 0, 0, 0, 0, 0, 0, 0, 0, 0, 0, 0, 0, 0, 0, 0, 0, 0, 0, 0, 0, 0, 0, 0, 0, 0, 0, 0, 0, 0, 0, 0, 0, 0, 0, 0, 0, 0, 0, 0, 0, 0, 0, 0, 0, 0, 0, 0, 0, 0, 0, 0, 0, 0, 0, 0, 0, 0, 0, 0, 0, 0, 0, 0, 0, 0, 0, 0, 0, 0, 0, 0, 0, 0, 0, 0, 0, 0, 0, 0, 0, 0, 0, 0, 0, 0, 0, 0, 0, 0, 0, 0, 0, 0, 0, 0, 0, 0, 0, 0, 0, 0, 0, 0, 0, 0, 0, 0, 0, 0, 0, 0, 0, 0, 0, 0, 0, 0, 0, 0, 0, 0, 0, 0, 0, 0, 0, 0, 0, 0, 0, 0, 0, 0, 0, 0, 0, 0, 0, 0, 0, 0, 0, 0, 0, 0, 0, 0, 0, 0, 0, 0, 0, 0, 0, 0, 0, 0, 0, 0, 0, 0, 0, 0, 0, 0, 0, 0, 0, 0, 0, 0, 0, 0, 0, 0, 0, 0, 0, 0, 0, 0, 0, 0, 0, 0, 0, 0, 0, 0, 0, 0, 0, 0, 0, 0, 0, 0, 0, 0, 0, 0, 0, 0, 0, 0, 0, 0, 0, 0, 0, 0, 0, 0, 0, 0, 0, 0, 0, 0, 0, 0, 0, 0, 0, 0, 0, 0, 0, 0, 0, 0, 0, 0, 0, 0, 0, 0, 0, 0, 0, 0, 0, 0, 0, 0, 0, 0, 0, 0, 0, 0, 0, 0, 0, 0, 0, 0, 0, 0, 0, 0, 0, 0, 0, 0, 0, 0, 0, 0, 0, 0, 0, 0, 0, 0, 0, 0, 0, 0, 0, 0, 0, 0, 0, 0, 0, 0, 0, 0, 0, 0, 0, 0, 0, 0, 0, 0, 0, 0, 0, 0, 0, 0, 0, 0, 0, 0, 0, 0, 0, 0, 0, 0, 0, 0, 0, 0, 0, 0, 0, 0, 0, 0, 0, 0, 0, 0, 0, 0, 0, 0, 0, 0, 0, 0, 0, 0, 0, 0, 0, 0, 0, 0, 0, 0, 0, 0, 0, 0, 0, 0, 0, 0, 0, 0, 0, 0, 0, 0, 0, 0, 0, 0, 0, 0, 0, 0, 0, 0, 0, 0, 0, 0, 0, 0, 0, 0, 0, 0, 0, 0, 0, 0, 0, 0, 0, 0, 0, 0, 0, 0, 0, 0, 0, 0, 0, 0, 0, 0, 0, 0, 0, 0, 0, 0, 0, 0, 0, 0, 0, 0, 0, 0, 0, 0, 0, 0, 0, 0, 0, 0, 0, 0, 0, 0, 0, 0, 0, 0, 0, 0, 0, 0, 0, 0, 0, 0, 0, 0, 0, 0, 0, 0, 0, 0, 0, 0, 0, 0, 0, 0, 0, 0, 0, 0, 0, 0, 0, 0, 0, 0, 0, 0, 0, 0, 0, 0, 0, 0, 0, 0, 0, 0, 0, 0, 0, 0, 0, 0, 0, 0, 0, 0, 0, 0, 0, 0, 0, 0, 0, 0, 0, 0, 0, 0, 0, 0, 0, 0, 0, 0, 0, 0, 0, 0, 0, 0, 0, 0, 0, 0, 0, 0, 0, 0, 0, 0, 0, 0, 0, 0, 0, 0, 0, 0, 0, 0, 0, 0, 0, 0, 0, 0, 0, 0, 0, 0, 0, 0, 0, 0, 0, 0, 0, 0, 0, 0, 0, 0, 0, 0, 0, 0, 0, 0, 0, 0, 0, 0, 0, 0, 0, 0, 0, 0, 0, 0, 0, 0, 0, 0, 0, 0, 0, 0, 0, 0, 0, 0, 0, 0, 0, 0, 0, 0, 0, 0, 0, 0, 0, 0, 0, 0, 0, 0, 0, 0, 0, 0, 0, 0, 0, 0, 0, 0, 0, 0, 0, 0, 0, 0, 0, 0, 0, 0, 0, 0, 0, 0, 0, 0, 0, 0, 0, 0, 0, 0, 0, 0, 0, 0, 0, 0, 0, 0, 0, 0, 0, 0, 0, 0, 0, 0, 0, 0, 0, 0, 0, 0, 0, 0, 0, 0, 0, 0, 0, 0, 0, 0, 0, 0, 0, 0, 0, 0, 0, 0, 0, 0, 0, 0, 0, 0, 0, 0, 0, 0, 0, 0, 0, 0, 0, 0, 0, 0, 0, 0, 0, 0, 0, 0, 0, 0, 0, 0, 0, 0, 0, 0, 0, 0, 0, 0, 0, 0, 0, 0, 0, 0, 0, 0, 0, 0, 0, 0, 0, 0, 0, 0, 0, 0, 0, 0, 0, 0, 0, 0, 0, 0, 0, 0, 0, 0, 0, 0, 0, 0, 0, 0, 0, 0, 0, 0, 0, 0, 0, 0, 0, 0, 0, 0, 0, 0, 0, 0, 0, 0, 0, 0, 0, 0, 0, 0, 0, 0, 0, 0, 0, 0, 0, 0, 0, 0, 0, 0, 0, 0, 0, 0, 0, 0, 0, 0, 0, 0, 0, 0, 0, 0, 0, 0, 0, 0, 0, 0, 0, 0, 0, 0, 0, 0, 0, 0, 0, 0, 0, 0, 0, 0, 0, 0, 0, 0, 0, 0, 0, 0, 0, 0, 0, 0, 0, 0, 0, 0, 0, 0, 0, 0, 0, 0, 0, 0, 0, 0, 0, 0, 0, 0, 0, 0, 0, 0, 0, 0, 0, 0, 0, 0, 0, 0, 0, 0, 0, 0, 0, 0, 0, 0, 0, 0, 0, 0, 0, 0, 0, 0, 0, 0, 0, 0, 0, 0, 0, 0, 0, 0, 0, 0, 0, 0, 0, 0, 0, 0, 0, 0, 0, 0, 0, 0, 0, 0, 0, 0, 0, 0, 0, 0, 0, 0, 0, 0, 0, 1, 1, 1, 1, 1, 1, 1, 1, 1, 1, 1, 1, 1, 1, 1, 1, 1, 1, 1, 1, 1, 1, 1, 1, 1, 1, 1, 1, 1, 1, 1, 1, 1, 1, 1, 1, 1, 1, 1, 1, 1, 1, 1, 1, 1, 1, 1, 1, 1, 1, 1, 1, 1, 1, 1, 1, 1, 1, 1, 1, 1, 1, 1, 1, 1, 1, 1, 1, 1, 1, 1, 1, 1, 1, 1, 3, 3, 3, 3, 1, 1, 1, 1, 1, 3, 3, 1, 1, 1, 3, 3, 1, 3, 3, 1, 1, 1, 1, 1, 1, 1, 1, 1, 3, 3, 3, 3, 3, 3, 3, 3, 3, 3, 3, 3, 1, 1, 1, 1, 3, 3, 3, 3, 3, 3, 3, 3, 3, 3, 3, 3, 3, 3, 3, 1, 1, 3, 1, 1, 1, 3, 1, 3, 1, 3, 3, 3, 3, 3, 3, 3, 3, 3, 3, 3, 3, 3, 3, 3, 3, 3, 3, 3, 3, 3, 3, 3, 3, 3, 3, 3, 3, 3, 3, 3, 3, 3, 3, 3, 3, 3, 3, 3, 3, 3, 3, 3, 3, 3, 3, 3, 3, 3, 3, 3, 3, 3, 3, 3, 3, 3, 3, 3, 3, 3, 3, 3, 3, 3, 3, 3, 3, 3, 3, 3, 3, 3, 3, 3, 3, 3, 3, 3, 3, 3, 3, 3, 3, 3, 3, 3, 3, 3, 3, 3, 3, 3, 3, 3, 3, 3, 3, 3, 3, 3, 3, 3, 3, 3, 3, 3, 3, 3, 3, 3, 3, 3, 3, 3, 3, 3, 3, 3, 3, 3, 3, 3, 3, 3, 3, 3, 3, 3, 3, 3, 3, 3, 3, 3, 3, 3, 3, 3, 3, 3, 3, 3, 3, 3, 3, 3, 3, 3, 3, 3, 3, 3, 3, 3, 3, 3, 3, 3, 3, 3, 3])
me_cube_127.materials.append(mat_wood)
me_cube_127.materials.append(mat_green)
me_cube_127.materials.append(mat_darkgreen)
me_cube_127.materials.append(mat_snow)
me_cube_127.use_remesh_preserve_volume = False
me_cube_127.use_remesh_preserve_attributes = False
me_cube_127.use_mirror_vertex_groups = False
me_cube_127.update()

# ---- objects
ob_commontree_snow_1 = bpy.data.objects.new('CommonTree_Snow_1', me_cube_127)

# ---- transforms, parenting, visibility, modifiers, constraints
ob_commontree_snow_1.location = (0.0, 0.0, 0.0)
ob_commontree_snow_1.lineart.crease_threshold = 0.0

# ---- collection membership
col_collection_1.objects.link(ob_commontree_snow_1)

# ---- scene / render settings (as saved in the file)
scene.frame_start = 1; scene.frame_end = 250; scene.frame_set(0)
scene.render.engine = 'CYCLES'
scene.render.resolution_x = 1000
scene.render.resolution_y = 1000
scene.render.dither_intensity = 0.0
scene.cycles.samples = 200
scene.cycles.sampling_pattern = 'TABULATED_SOBOL'
scene.cycles.light_sampling_threshold = 0.0
scene.cycles.use_adaptive_sampling = False
scene.cycles.use_light_tree = False
scene.cycles.caustics_reflective = False
scene.cycles.caustics_refractive = False
scene.cycles.blur_glossy = 0.0
scene.cycles.max_bounces = 2
scene.cycles.pixel_filter_type = 'GAUSSIAN'
scene.cycles.sample_clamp_indirect = 0.0
scene.view_settings.view_transform = 'Standard'
bpy.context.view_layer.update()

# ---- added for rendering (the .blend has no active camera): camera
cam_auto = bpy.data.cameras.new('AutoCamera')
cam_auto.lens = 50.0
cam_auto.sensor_width = 36.0
cam_auto.clip_end = 1000.0
ob_auto_camera = bpy.data.objects.new('AutoCamera', cam_auto)
scene.collection.objects.link(ob_auto_camera)
ob_auto_camera.location = (3.90315, -4.86399, 4.31321)
ob_auto_camera.rotation_euler = (1.09748, -7.21219e-08, 0.694738)
scene.camera = ob_auto_camera
bpy.context.view_layer.update()
